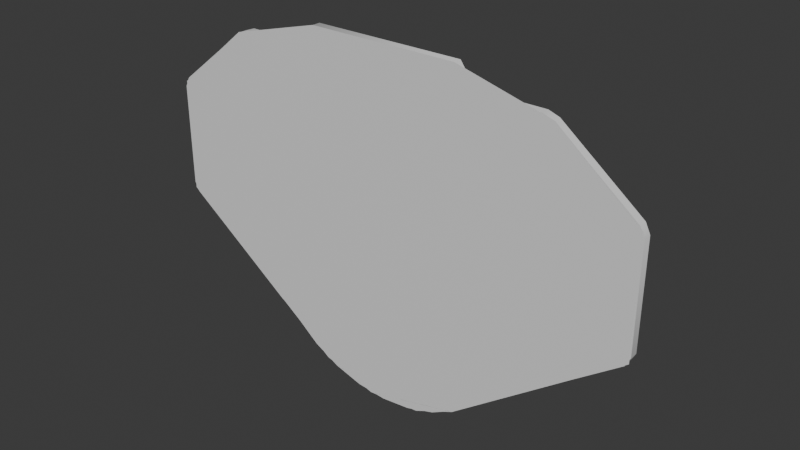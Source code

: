 # Source: KeepOnTruckin_adapter125.blend  (saved by Blender 4.0.36; exported with 4.5.12 LTS)
import bpy
from mathutils import Matrix  # noqa: F401  (used for matrix-valued properties, if any)

bpy.ops.wm.read_factory_settings(use_empty=True)
scene = bpy.context.scene
scene.name = 'Scene'

# ---- collections
col_keepontruckin_adapter125 = bpy.data.collections.new('KeepOnTruckin_adapter125'); scene.collection.children.link(col_keepontruckin_adapter125)

# ---- materials (node trees are filled in below, after node groups)
mat_keepontruckin_1v_adapter_smooth = bpy.data.materials.new('KeepOnTruckin_1v_adapter_smooth')
mat_keepontruckin_1v_adapter_smooth.use_transparent_shadow = False
mat_keepontruckin_1v_adapter_smooth.roughness = 0.5

# ---- material node trees
mat_keepontruckin_1v_adapter_smooth.use_nodes = True; mat_keepontruckin_1v_adapter_smooth.node_tree.nodes.clear()
_N = mat_keepontruckin_1v_adapter_smooth.node_tree.nodes; _L = mat_keepontruckin_1v_adapter_smooth.node_tree.links
n0 = _N.new('ShaderNodeBsdfPrincipled'); n0.name = 'Principled BSDF'; n0.location = (10, 300)
n0.inputs[3].default_value = 1.45
n1 = _N.new('ShaderNodeOutputMaterial'); n1.name = 'Material Output'; n1.location = (300, 300)
n2 = _N.new('ShaderNodeNormalMap'); n2.name = 'Normal Map'; n2.location = (-300, -300)
n2.label = 'Normal/Map'
n2.inputs[0].default_value = 0.0
_L.new(n0.outputs[0], n1.inputs[0])
_L.new(n2.outputs[0], n0.inputs[5])
n1.is_active_output = True

# ---- world
world_world = bpy.data.worlds.new('World'); scene.world = world_world
world_world.use_nodes = True; world_world.node_tree.nodes.clear()
_N = world_world.node_tree.nodes; _L = world_world.node_tree.links
n0 = _N.new('ShaderNodeOutputWorld'); n0.name = 'World Output'; n0.location = (300, 300)
n1 = _N.new('ShaderNodeBackground'); n1.name = 'Background'; n1.location = (10, 300)
n1.inputs[0].default_value = (0.05088, 0.05088, 0.05088, 1.0)
_L.new(n1.outputs[0], n0.inputs[0])
n0.is_active_output = True
world_world.color = (0.05088, 0.05088, 0.05088)
world_world.use_sun_shadow = False
world_world.sun_shadow_jitter_overblur = 0.0

# ---- meshes
me_cube_007 = bpy.data.meshes.new('Cube.007')
me_cube_007.from_pydata([(-0.1932, 0.04255, 0.7209), (-0.3731, 0.04255, 0.6463), (-0.5277, 0.04255, 0.5277), (-0.6463, 0.04255, 0.3731), (0.0, 0.1113, -0.625), (-0.3542, -0.08697, 0.9244), (-0.424, -0.08655, 0.8253), (-0.613, -0.08687, -0.4463), (-0.7894, -0.08679, 0.8082), (-0.7401, -0.08686, 0.8252), (-1.177, -0.0869, 0.4765), (-1.155, -0.08689, 0.5211), (-1.154, -0.08692, -0.05031), (-1.176, -0.08681, -0.00654), (-0.5713, -0.08661, -0.4466), (-0.142, -0.08681, -0.7146), (-0.4045, -0.0868, -0.6059), (0.0, -0.08681, -0.7286), (-0.2786, -0.08681, -0.6731), (-0.5148, -0.0868, -0.5153), (0.0, 0.1113, 0.625), (-0.1618, 0.1113, -0.6037), (-0.3125, 0.1113, -0.5413), (-0.4419, 0.1113, -0.4419), (-0.5413, 0.1113, -0.3125), (-0.6037, 0.1113, -0.1618), (-0.625, 0.1113, 2.186e-08), (-0.6037, 0.1113, 0.1618), (-0.5413, 0.1113, 0.3125), (-0.4419, 0.1113, 0.4419), (-0.3125, 0.1113, 0.5413), (-0.1618, 0.1113, 0.6037), (-0.7209, 0.04255, 0.1932), (-0.7463, 0.04255, 2.61e-08), (-0.7209, 0.04255, -0.1932), (-0.5922, 0.003549, -0.4046), (-0.4745, 0.03277, -0.4745), (-0.3355, 0.03277, -0.5811), (-0.1737, 0.03277, -0.6481), (0.0, 0.04255, 0.7463), (0.0, -0.08701, 0.9244), (0.0, 0.03277, -0.671), (-0.3542, -0.1255, 0.9244), (-0.424, -0.125, 0.8253), (-0.613, -0.1254, -0.4463), (-0.7894, -0.1253, 0.8082), (-0.7401, -0.1254, 0.8252), (-1.177, -0.1254, 0.4765), (-1.155, -0.1254, 0.5211), (-1.154, -0.1254, -0.05031), (-1.176, -0.1253, -0.00654), (-0.5713, -0.1251, -0.4466), (-0.142, -0.1253, -0.7146), (-0.4045, -0.1253, -0.6059), (0.0, -0.1253, -0.7286), (-0.2786, -0.1253, -0.6731), (-0.5148, -0.1253, -0.5153), (0.0, -0.1255, 0.9244), (0.1932, 0.04255, 0.7209), (0.3731, 0.04255, 0.6463), (0.5277, 0.04255, 0.5277), (0.6463, 0.04255, 0.3731), (0.3542, -0.08697, 0.9244), (0.424, -0.08655, 0.8253), (0.613, -0.08687, -0.4463), (0.7894, -0.08679, 0.8082), (0.7401, -0.08686, 0.8252), (1.177, -0.0869, 0.4765), (1.155, -0.08689, 0.5211), (1.154, -0.08692, -0.05031), (1.176, -0.08681, -0.00654), (0.5713, -0.08661, -0.4466), (0.142, -0.08681, -0.7146), (0.4045, -0.0868, -0.6059), (0.2786, -0.08681, -0.6731), (0.5148, -0.0868, -0.5153), (0.1618, 0.1113, -0.6037), (0.3125, 0.1113, -0.5413), (0.4419, 0.1113, -0.4419), (0.5413, 0.1113, -0.3125), (0.6037, 0.1113, -0.1618), (0.625, 0.1113, 2.186e-08), (0.6037, 0.1113, 0.1618), (0.5413, 0.1113, 0.3125), (0.4419, 0.1113, 0.4419), (0.3125, 0.1113, 0.5413), (0.1618, 0.1113, 0.6037), (0.7209, 0.04255, 0.1932), (0.7463, 0.04255, 2.61e-08), (0.7209, 0.04255, -0.1932), (0.5922, 0.003549, -0.4046), (0.4745, 0.03277, -0.4745), (0.3355, 0.03277, -0.5811), (0.1737, 0.03277, -0.6481), (0.3542, -0.1255, 0.9244), (0.424, -0.125, 0.8253), (0.613, -0.1254, -0.4463), (0.7894, -0.1253, 0.8082), (0.7401, -0.1254, 0.8252), (1.177, -0.1254, 0.4765), (1.155, -0.1254, 0.5211), (1.154, -0.1254, -0.05031), (1.176, -0.1253, -0.00654), (0.5713, -0.1251, -0.4466), (0.142, -0.1253, -0.7146), (0.4045, -0.1253, -0.6059), (0.2786, -0.1253, -0.6731), (0.5148, -0.1253, -0.5153), (0.5426, -0.1251, 0.1454), (0.5617, -0.1251, 4.184e-08), (0.5426, -0.1251, -0.1454), (-0.5617, -0.1253, 4.19e-08), (-0.5426, -0.1253, -0.1454), (-0.4865, -0.1253, -0.2809), (-0.2809, -0.1253, -0.4865), (-0.3972, -0.1253, -0.3972), (-0.1454, -0.1253, -0.5426), (0.0, -0.1252, -0.5617), (0.3972, -0.1251, -0.3972), (0.2809, -0.1252, -0.4865), (0.1454, -0.1252, -0.5426), (-0.5426, -0.1253, 0.1454), (-0.4865, -0.1253, 0.2809), (-0.3972, -0.1252, 0.3972), (-0.2809, -0.1252, 0.4865), (-0.1454, -0.1252, 0.5426), (0.3972, -0.1251, 0.3972), (0.1454, -0.1251, 0.5426), (0.2809, -0.1251, 0.4865), (0.4865, -0.1251, -0.2809), (0.4865, -0.1251, 0.2809), (0.0, -0.1251, 0.5617), (-0.4865, 0.1113, -0.2809), (-0.2809, 0.1113, -0.4865), (-0.3972, 0.1113, -0.3972), (-0.5617, 0.1113, -2.485e-08), (-0.4865, 0.1113, 0.2809), (-0.5426, 0.1113, 0.1454), (-0.2809, 0.1113, 0.4865), (0.0, 0.1113, 0.5617), (-0.1454, 0.1113, 0.5426), (0.2809, 0.1113, 0.4865), (0.4865, 0.1113, 0.2809), (0.3972, 0.1113, 0.3972), (0.4865, 0.1113, -0.2809), (0.5617, 0.1113, -2.485e-08), (0.5426, 0.1113, -0.1454), (0.0, 0.1113, -0.5617), (0.2809, 0.1113, -0.4865), (0.1454, 0.1113, -0.5426), (-0.5426, 0.1113, -0.1454), (0.1454, 0.1113, 0.5426), (0.3972, 0.1113, -0.3972), (-0.3972, 0.1113, 0.3972), (0.5426, 0.1113, 0.1454), (-0.1454, 0.1113, -0.5426)], [(35, 90)], [(28, 3, 2, 29), (37, 18, 36), (7, 35, 14), (21, 38, 37, 22), (35, 36, 19), (36, 18, 16), (41, 17, 38), (27, 32, 3, 28), (24, 35, 34, 25), (23, 36, 35, 24), (4, 41, 38, 21), (18, 37, 15), (29, 2, 1, 30), (26, 33, 32, 27), (22, 37, 36, 23), (38, 15, 37), (15, 38, 17), (31, 0, 39, 20), (35, 19, 14), (19, 36, 16), (30, 1, 0, 31), (25, 34, 33, 26), (35, 7, 12), (34, 35, 12), (12, 13, 34), (34, 13, 33), (13, 10, 33), (33, 10, 32), (10, 11, 32), (32, 11, 3), (11, 8, 3), (3, 8, 2), (8, 9, 2), (2, 9, 1), (9, 6, 1), (6, 5, 1), (1, 5, 0), (39, 0, 5), (5, 40, 39), (12, 7, 44, 49), (7, 14, 51, 44), (10, 13, 50, 47), (13, 12, 49, 50), (8, 11, 48, 45), (15, 17, 54, 52), (6, 9, 46, 43), (18, 15, 52, 55), (16, 18, 55, 53), (5, 6, 43, 42), (40, 5, 42, 57), (19, 16, 53, 56), (9, 8, 45, 46), (14, 19, 56, 51), (11, 10, 47, 48), (83, 84, 60, 61), (92, 91, 74), (64, 71, 90), (76, 77, 92, 93), (91, 90, 75), (74, 91, 73), (41, 93, 17), (82, 83, 61, 87), (79, 80, 89, 90), (78, 79, 90, 91), (4, 76, 93, 41), (74, 72, 92), (84, 85, 59, 60), (81, 82, 87, 88), (77, 78, 91, 92), (93, 92, 72), (72, 17, 93), (86, 20, 39, 58), (90, 71, 75), (75, 73, 91), (85, 86, 58, 59), (80, 81, 88, 89), (90, 69, 64), (89, 69, 90), (69, 89, 70), (89, 88, 70), (70, 88, 67), (88, 87, 67), (67, 87, 68), (87, 61, 68), (68, 61, 65), (61, 60, 65), (65, 60, 66), (60, 59, 66), (66, 59, 63), (63, 59, 62), (59, 58, 62), (39, 62, 58), (62, 39, 40), (69, 101, 96, 64), (64, 96, 103, 71), (67, 99, 102, 70), (70, 102, 101, 69), (65, 97, 100, 68), (72, 104, 54, 17), (63, 95, 98, 66), (74, 106, 104, 72), (73, 105, 106, 74), (62, 94, 95, 63), (40, 57, 94, 62), (75, 107, 105, 73), (66, 98, 97, 65), (71, 103, 107, 75), (68, 100, 99, 67), (52, 54, 104, 106, 105, 107, 103, 129, 118, 119, 120, 117, 116), (129, 103, 96, 101, 102, 99, 100, 97, 98, 95, 94, 57, 42, 43, 46, 45, 48, 47, 50, 49, 44, 51, 56, 53, 55, 52, 116, 114, 115, 113, 112, 111, 121, 122, 123, 124, 125, 131, 127, 128, 126, 130, 108, 109, 110), (127, 131, 139, 151), (128, 127, 151, 141), (126, 128, 141, 143), (130, 126, 143, 142), (108, 130, 142, 154), (109, 108, 154, 145), (110, 109, 145, 146), (129, 110, 146, 144), (152, 118, 129, 144), (148, 119, 118, 152), (149, 120, 119, 148), (147, 117, 120, 149), (155, 116, 117, 147), (133, 114, 116, 155), (134, 115, 114, 133), (132, 113, 115, 134), (150, 112, 113, 132), (135, 111, 112, 150), (137, 121, 111, 135), (136, 122, 121, 137), (123, 122, 136, 153), (124, 123, 153, 138), (125, 124, 138, 140), (131, 125, 140, 139), (149, 76, 4), (147, 149, 4), (76, 149, 148), (20, 86, 151), (150, 132, 24), (77, 76, 148), (155, 21, 133), (148, 152, 77), (23, 134, 22), (134, 133, 22), (145, 81, 80), (152, 144, 78), (24, 132, 23), (30, 138, 153), (144, 79, 78), (144, 146, 79), (25, 150, 24), (28, 136, 137), (146, 80, 79), (146, 145, 80), (26, 135, 25), (135, 150, 25), (27, 137, 135), (154, 82, 145), (26, 27, 135), (86, 85, 141), (82, 81, 145), (142, 83, 154), (27, 28, 137), (29, 153, 136), (83, 82, 154), (143, 84, 142), (28, 29, 136), (132, 134, 23), (84, 83, 142), (141, 85, 143), (29, 30, 153), (152, 78, 77), (85, 84, 143), (151, 86, 141), (30, 31, 138), (31, 140, 138), (21, 22, 133), (139, 20, 151), (31, 20, 140), (4, 21, 155), (147, 4, 155), (20, 139, 140)])
me_cube_007.polygons.foreach_set('use_smooth', [1, 1, 1, 1, 1, 1, 1, 1, 1, 1, 1, 1, 1, 1, 1, 1, 1, 1, 1, 1, 1, 1, 1, 1, 1, 1, 1, 1, 1, 1, 1, 1, 1, 1, 1, 1, 1, 1, 1, 1, 1, 1, 1, 1, 1, 1, 1, 1, 1, 1, 1, 1, 1, 1, 1, 1, 1, 1, 1, 1, 1, 1, 1, 1, 1, 1, 1, 1, 1, 1, 1, 1, 1, 1, 1, 1, 1, 1, 1, 1, 1, 1, 1, 1, 1, 1, 1, 1, 1, 1, 1, 1, 1, 1, 1, 1, 1, 1, 1, 1, 1, 1, 1, 1, 1, 1, 1, 1, 1, 1, 1, 1, 1, 1, 1, 1, 1, 1, 1, 1, 1, 1, 1, 1, 1, 1, 1, 1, 1, 1, 1, 1, 1, 1, 0, 0, 0, 0, 0, 0, 0, 0, 0, 0, 0, 0, 0, 0, 0, 0, 0, 0, 0, 0, 0, 0, 0, 0, 0, 0, 0, 0, 0, 0, 0, 0, 0, 0, 0, 0, 0, 0, 0, 0, 0, 0, 0, 0, 0, 0, 0, 0])
me_cube_007.polygons.foreach_set('material_index', [0, 0, 0, 0, 0, 0, 0, 0, 0, 0, 0, 0, 0, 0, 0, 0, 0, 0, 0, 0, 0, 0, 0, 0, 0, 0, 0, 0, 0, 0, 0, 0, 0, 0, 0, 0, 0, 0, 0, 0, 0, 0, 0, 0, 0, 0, 0, 0, 0, 0, 0, 0, 0, 0, 0, 0, 0, 0, 0, 0, 0, 0, 0, 0, 0, 0, 0, 0, 0, 0, 0, 0, 0, 0, 0, 0, 0, 0, 0, 0, 0, 0, 0, 0, 0, 0, 0, 0, 0, 0, 0, 0, 0, 0, 0, 0, 0, 0, 0, 0, 0, 0, 0, 0, 0, 0, 0, 0, 0, 0, 8757, 8757, 8757, 8757, 8757, 8757, 8757, 8757, 8757, 8757, 8757, 8757, 8757, 8757, 8757, 8757, 8757, 8757, 8757, 8757, 8757, 8757, 8757, 8757, 0, 0, 0, 0, 0, 0, 0, 0, 0, 0, 0, 0, 0, 0, 0, 0, 0, 0, 0, 0, 0, 0, 0, 0, 0, 0, 0, 0, 0, 0, 0, 0, 0, 0, 0, 0, 0, 0, 0, 0, 0, 0, 0, 0, 0, 0, 0, 0])
_k = set([(4, 21), (4, 76), (5, 6), (5, 40), (6, 9), (7, 12), (7, 14), (8, 9), (8, 11), (10, 11), (10, 13), (12, 13), (14, 19), (15, 17), (15, 18), (16, 18), (16, 19), (17, 72), (20, 31), (20, 86), (21, 22), (22, 23), (23, 24), (24, 25), (25, 26), (26, 27), (27, 28), (28, 29), (29, 30), (30, 31), (40, 62), (42, 43), (42, 57), (43, 46), (44, 49), (44, 51), (45, 46), (45, 48), (47, 48), (47, 50), (49, 50), (51, 56), (52, 54), (52, 55), (53, 55), (53, 56), (54, 104), (57, 94), (62, 63), (63, 66), (64, 69), (64, 71), (65, 66), (65, 68), (67, 68), (67, 70), (69, 70), (71, 75), (72, 74), (73, 74), (73, 75), (76, 77), (77, 78), (78, 79), (79, 80), (80, 81), (81, 82), (82, 83), (83, 84), (84, 85), (85, 86), (94, 95), (95, 98), (96, 101), (96, 103), (97, 98), (97, 100), (99, 100), (99, 102), (101, 102), (103, 107), (104, 106), (105, 106), (105, 107), (108, 109), (108, 130), (109, 110), (110, 129), (111, 112), (111, 121), (112, 113), (113, 115), (114, 115), (114, 116), (116, 117), (117, 120), (118, 119), (118, 129), (119, 120), (121, 122), (122, 123), (123, 124), (124, 125), (125, 131), (126, 128), (126, 130), (127, 128), (127, 131), (132, 134), (132, 150), (133, 134), (133, 155), (135, 137), (135, 150), (136, 137), (136, 153), (138, 140), (138, 153), (139, 140), (139, 151), (141, 143), (141, 151), (142, 143), (142, 154), (144, 146), (144, 152), (145, 146), (145, 154), (147, 149), (147, 155), (148, 149), (148, 152)])
me_cube_007.attributes.new('sharp_edge', 'BOOLEAN', 'EDGE').data.foreach_set('value', [ (min(e.vertices), max(e.vertices)) in _k for e in me_cube_007.edges])
_uv = me_cube_007.uv_layers.new(name='UVMap')
_uv.uv.foreach_set('vector', [0.6888, 0.7223, 0.7147, 0.7601, 0.652, 0.7949, 0.6362, 0.7515, 0.4858, 0.4069, 0.4628, 0.4607, 0.4628, 0.3602, 0.1776, 0.1591, 0.1403, 0.1591, 0.1738, 0.1449, 0.3731, 0.05325, 0.3776, 0.02086, 0.4288, 0.02304, 0.4208, 0.05528, 0.07787, 0.6367, 0.08878, 0.6737, 0.04429, 0.6836, 0.1226, 0.2613, 0.1226, 0.1813, 0.1474, 0.2109, 0.9582, 0.7583, 0.9102, 0.7588, 0.956, 0.6989, 0.7319, 0.6806, 0.7663, 0.7102, 0.7147, 0.7601, 0.6888, 0.7223, 0.78, 0.5112, 0.8094, 0.4905, 0.8226, 0.5797, 0.7791, 0.5713, 0.08038, 0.2421, 0.1096, 0.2341, 0.1206, 0.2711, 0.08026, 0.2982, 0.3177, 0.05528, 0.3181, 0.02304, 0.3776, 0.02086, 0.3731, 0.05325, 0.9085, 0.6652, 0.9582, 0.6476, 0.908, 0.7098, 0.6362, 0.7515, 0.652, 0.7949, 0.5823, 0.8124, 0.5779, 0.7661, 0.7628, 0.629, 0.8031, 0.6487, 0.7663, 0.7102, 0.7319, 0.6806, 0.08026, 0.1936, 0.1095, 0.182, 0.1096, 0.2341, 0.08038, 0.2421, 0.956, 0.6989, 0.908, 0.7098, 0.9582, 0.6476, 0.908, 0.7098, 0.956, 0.6989, 0.9102, 0.7588, 0.5177, 0.7652, 0.5104, 0.8112, 0.4412, 0.7915, 0.4597, 0.7487, 0.07787, 0.6367, 0.04429, 0.6836, 0.04447, 0.6534, 0.04429, 0.6836, 0.08878, 0.6737, 0.04429, 0.727, 0.5779, 0.7661, 0.5823, 0.8124, 0.5104, 0.8112, 0.5177, 0.7652, 0.7791, 0.5713, 0.8226, 0.5797, 0.8031, 0.6487, 0.7628, 0.629, 0.5895, 0.3072, 0.6232, 0.2949, 0.6232, 0.4908, 0.3105, 0.7235, 0.3903, 0.6815, 0.2431, 0.8791, 0.2431, 0.8791, 0.2265, 0.8862, 0.3105, 0.7235, 0.3105, 0.7235, 0.2265, 0.8862, 0.239, 0.7279, 0.2265, 0.8862, 0.04913, 0.8739, 0.239, 0.7279, 0.239, 0.7279, 0.04913, 0.8739, 0.1687, 0.7136, 0.04913, 0.8739, 0.03333, 0.8648, 0.1687, 0.7136, 0.1687, 0.7136, 0.03333, 0.8648, 0.1046, 0.6815, 0.9314, 0.2127, 0.9314, 0.3841, 0.7697, 0.3246, 0.7697, 0.3246, 0.9314, 0.3841, 0.7875, 0.3942, 0.9314, 0.3841, 0.9251, 0.4023, 0.7875, 0.3942, 0.7875, 0.3942, 0.9251, 0.4023, 0.7867, 0.466, 0.9251, 0.4023, 0.8532, 0.4942, 0.7867, 0.466, 0.001827, 0.9094, 0.03615, 0.8809, 0.001993, 0.9816, 0.001993, 0.9816, 0.03615, 0.8809, 0.07327, 0.9723, 0.1446, 0.9816, 0.07327, 0.9723, 0.03615, 0.8809, 0.03615, 0.8809, 0.1625, 0.9146, 0.1446, 0.9816, 0.01695, 0.2044, 0.01843, 0.4004, 0.004217, 0.4003, 0.002737, 0.2044, 0.142, 0.1977, 0.142, 0.1829, 0.1558, 0.1821, 0.1558, 0.1968, 0.01821, 0.01527, 0.017, 0.1866, 0.002788, 0.1866, 0.003998, 0.01523, 0.017, 0.1866, 0.01695, 0.2044, 0.002737, 0.2044, 0.002788, 0.1866, 0.3416, 0.3959, 0.3416, 0.5495, 0.3274, 0.5495, 0.3274, 0.3959, 0.3899, 0.5457, 0.439, 0.5445, 0.4406, 0.5582, 0.3915, 0.5595, 0.3417, 0.2625, 0.3416, 0.3768, 0.3274, 0.3768, 0.3275, 0.2625, 0.3453, 0.5445, 0.3899, 0.5457, 0.3915, 0.5595, 0.3469, 0.5582, 0.3215, 0.4189, 0.3216, 0.4556, 0.3074, 0.4555, 0.3072, 0.4187, 0.04273, 0.2002, 0.04258, 0.1676, 0.05679, 0.1676, 0.05694, 0.2002, 0.04274, 0.3283, 0.04273, 0.2002, 0.05694, 0.2002, 0.05696, 0.3283, 0.3215, 0.3754, 0.3215, 0.4189, 0.3072, 0.4187, 0.3072, 0.3753, 0.3416, 0.3768, 0.3416, 0.3959, 0.3274, 0.3959, 0.3274, 0.3768, 0.3216, 0.3453, 0.3215, 0.3754, 0.3072, 0.3753, 0.3074, 0.3451, 0.01843, 0.001689, 0.01821, 0.01527, 0.003998, 0.01523, 0.004217, 0.001642, 0.6375, 0.6561, 0.6807, 0.6143, 0.7177, 0.6419, 0.6661, 0.6919, 0.8195, 0.1144, 0.8157, 0.05399, 0.8677, 0.1452, 0.861, 0.003064, 0.8596, 0.01784, 0.8246, 0.005245, 0.03511, 0.6408, 0.03688, 0.7007, 0.004975, 0.7049, 0.003071, 0.6407, 0.8157, 0.05399, 0.8246, 0.005245, 0.8631, 0.04506, 0.8677, 0.1452, 0.8157, 0.05399, 0.8666, 0.0936, 0.8157, 0.2425, 0.8195, 0.1786, 0.8631, 0.2496, 0.585, 0.6853, 0.6375, 0.6561, 0.6661, 0.6919, 0.6034, 0.7267, 0.409, 0.6821, 0.4667, 0.6987, 0.4621, 0.7427, 0.3806, 0.7042, 0.04205, 0.7568, 0.05025, 0.8053, 0.003071, 0.8141, 0.01052, 0.7651, 0.03685, 0.5813, 0.03511, 0.6408, 0.003071, 0.6407, 0.00494, 0.5767, 0.8677, 0.1452, 0.8666, 0.1979, 0.8195, 0.1144, 0.6807, 0.6143, 0.7116, 0.5627, 0.7546, 0.5803, 0.7177, 0.6419, 0.5267, 0.6998, 0.585, 0.6853, 0.6034, 0.7267, 0.5338, 0.744, 0.03688, 0.7007, 0.04205, 0.7568, 0.01052, 0.7651, 0.004975, 0.7049, 0.8195, 0.1786, 0.8195, 0.1144, 0.8666, 0.1979, 0.8666, 0.1979, 0.8631, 0.2496, 0.8195, 0.1786, 0.7282, 0.5048, 0.7292, 0.4445, 0.7756, 0.4393, 0.7744, 0.5112, 0.8246, 0.005245, 0.8596, 0.01784, 0.8631, 0.04506, 0.8631, 0.04506, 0.8666, 0.0936, 0.8157, 0.05399, 0.7116, 0.5627, 0.7282, 0.5048, 0.7744, 0.5112, 0.7546, 0.5803, 0.4667, 0.6987, 0.5267, 0.6998, 0.5338, 0.744, 0.4621, 0.7427, 0.02169, 0.1282, 0.258, 0.1282, 0.02744, 0.1642, 0.9028, 0.6676, 0.7472, 0.735, 0.9448, 0.5878, 0.7472, 0.735, 0.9028, 0.6676, 0.7401, 0.7517, 0.9028, 0.6676, 0.8984, 0.7391, 0.7401, 0.7517, 0.7401, 0.7517, 0.8984, 0.7391, 0.7524, 0.929, 0.8984, 0.7391, 0.9127, 0.8094, 0.7524, 0.929, 0.7524, 0.929, 0.9127, 0.8094, 0.7615, 0.9448, 0.9127, 0.8094, 0.9448, 0.8735, 0.7615, 0.9448, 0.206, 0.9481, 0.3179, 0.7865, 0.3774, 0.9481, 0.3179, 0.7865, 0.3875, 0.8043, 0.3774, 0.9481, 0.3774, 0.9481, 0.3875, 0.8043, 0.3956, 0.9419, 0.3875, 0.8043, 0.4593, 0.8035, 0.3956, 0.9419, 0.3956, 0.9419, 0.4593, 0.8035, 0.4875, 0.87, 0.9783, 0.5041, 0.9781, 0.5763, 0.944, 0.4755, 0.9781, 0.5763, 0.9068, 0.5669, 0.944, 0.4755, 0.8355, 0.5763, 0.944, 0.4755, 0.9068, 0.5669, 0.944, 0.4755, 0.8355, 0.5763, 0.8176, 0.5092, 0.4435, 0.2747, 0.4573, 0.2759, 0.4554, 0.5092, 0.4416, 0.508, 0.02093, 0.1223, 0.02149, 0.1085, 0.03624, 0.1101, 0.03569, 0.124, 0.02264, 0.187, 0.03685, 0.187, 0.03682, 0.3484, 0.02261, 0.3484, 0.4416, 0.2621, 0.4554, 0.2633, 0.4573, 0.2759, 0.4435, 0.2747, 0.4724, 0.002504, 0.4724, 0.01672, 0.3191, 0.01675, 0.3191, 0.00254, 0.2158, 0.1197, 0.2164, 0.1059, 0.268, 0.1101, 0.2675, 0.124, 0.06347, 0.1776, 0.06347, 0.1634, 0.1778, 0.1632, 0.1778, 0.1775, 0.1632, 0.1178, 0.1637, 0.1039, 0.2164, 0.1059, 0.2158, 0.1197, 0.1115, 0.1181, 0.1121, 0.1043, 0.1637, 0.1039, 0.1632, 0.1178, 0.459, 0.5595, 0.4448, 0.5595, 0.4448, 0.5154, 0.459, 0.5154, 0.07537, 0.3116, 0.06116, 0.3116, 0.06117, 0.1835, 0.07538, 0.1835, 0.06296, 0.1208, 0.06351, 0.107, 0.1121, 0.1043, 0.1115, 0.1181, 0.1778, 0.1775, 0.1778, 0.1632, 0.1943, 0.1633, 0.1943, 0.1775, 0.03569, 0.124, 0.03624, 0.1101, 0.06351, 0.107, 0.06296, 0.1208, 0.02264, 0.1687, 0.03685, 0.1687, 0.03685, 0.187, 0.02264, 0.187, 0.658, 0.5955, 0.6189, 0.6309, 0.5737, 0.658, 0.5241, 0.6758, 0.472, 0.6835, 0.4194, 0.6809, 0.3875, 0.6729, 0.3762, 0.6051, 0.4283, 0.62, 0.4824, 0.6209, 0.5349, 0.6077, 0.5822, 0.5814, 0.6211, 0.5438, 0.3762, 0.6051, 0.3875, 0.6729, 0.3751, 0.682, 0.1276, 0.6836, 0.1113, 0.6755, 0.004983, 0.5323, 0.001603, 0.5144, 0.04688, 0.3488, 0.05775, 0.3329, 0.1514, 0.2634, 0.1504, 0.2186, 0.2554, 0.1407, 0.3604, 0.06284, 0.4029, 0.07686, 0.4967, 0.0074, 0.515, 0.001604, 0.6866, 0.006337, 0.7028, 0.01479, 0.8089, 0.1581, 0.812, 0.176, 0.7386, 0.4124, 0.7263, 0.4216, 0.7247, 0.4545, 0.7119, 0.5056, 0.6894, 0.5532, 0.658, 0.5955, 0.6211, 0.5438, 0.649, 0.4974, 0.6638, 0.4453, 0.6647, 0.3912, 0.6516, 0.3386, 0.6253, 0.2913, 0.5876, 0.2524, 0.5412, 0.2246, 0.4891, 0.2097, 0.435, 0.2088, 0.3825, 0.222, 0.3352, 0.2483, 0.2962, 0.2859, 0.2684, 0.3324, 0.2535, 0.3844, 0.2527, 0.4386, 0.2658, 0.4911, 0.2921, 0.5384, 0.3298, 0.5773, 0.9799, 0.9302, 0.9799, 0.98, 0.8953, 0.9883, 0.8953, 0.9385, 0.9833, 0.8874, 0.9799, 0.9302, 0.8953, 0.9385, 0.8987, 0.8957, 0.3479, 0.2898, 0.3474, 0.2462, 0.4347, 0.2461, 0.4352, 0.2897, 0.3482, 0.3402, 0.3479, 0.2898, 0.4352, 0.2897, 0.4354, 0.3401, 0.3483, 0.394, 0.3482, 0.3402, 0.4354, 0.3401, 0.4355, 0.394, 0.3482, 0.4475, 0.3483, 0.394, 0.4355, 0.394, 0.4354, 0.4475, 0.3479, 0.4971, 0.3482, 0.4475, 0.4354, 0.4475, 0.4352, 0.4971, 0.3474, 0.5394, 0.3479, 0.4971, 0.4352, 0.4971, 0.4347, 0.5394, 0.9615, 0.04348, 0.8743, 0.04348, 0.8743, 0.00256, 0.9615, 0.00256, 0.9615, 0.09218, 0.8742, 0.09218, 0.8743, 0.04348, 0.9615, 0.04348, 0.9615, 0.1453, 0.8742, 0.1453, 0.8742, 0.09218, 0.9615, 0.09218, 0.9615, 0.1993, 0.8742, 0.1993, 0.8742, 0.1453, 0.9615, 0.1453, 0.4929, 0.9111, 0.4929, 0.9984, 0.4417, 0.9984, 0.4417, 0.9111, 0.5377, 0.9111, 0.5377, 0.9984, 0.4929, 0.9984, 0.4929, 0.9111, 0.07259, 0.003108, 0.07259, 0.09046, 0.02452, 0.09045, 0.02452, 0.003108, 0.1255, 0.003108, 0.1255, 0.09046, 0.07259, 0.09046, 0.07259, 0.003108, 0.1796, 0.003108, 0.1796, 0.09046, 0.1255, 0.09046, 0.1255, 0.003108, 0.2312, 0.003108, 0.2312, 0.09045, 0.1796, 0.09046, 0.1796, 0.003108, 0.2768, 0.003108, 0.2768, 0.09044, 0.2312, 0.09045, 0.2312, 0.003108, 0.3133, 0.003108, 0.3133, 0.09044, 0.2768, 0.09044, 0.2768, 0.003108, 0.6529, 0.8213, 0.6969, 0.8166, 0.6922, 0.9016, 0.6482, 0.9063, 0.6023, 0.823, 0.6529, 0.8213, 0.6482, 0.9063, 0.5976, 0.9079, 0.5485, 0.8213, 0.6023, 0.823, 0.5976, 0.9079, 0.5438, 0.9063, 0.4952, 0.8166, 0.5485, 0.8213, 0.5438, 0.9063, 0.4905, 0.9015, 0.4823, 0.461, 0.5048, 0.467, 0.4818, 0.5227, 0.4616, 0.511, 0.4823, 0.461, 0.4818, 0.5227, 0.5048, 0.467, 0.4823, 0.461, 0.4893, 0.4074, 0.4358, 0.2127, 0.4836, 0.2495, 0.4671, 0.2659, 0.5157, 0.2674, 0.4728, 0.2346, 0.4844, 0.2144, 0.5126, 0.4073, 0.5048, 0.467, 0.4893, 0.4074, 0.3026, 0.4543, 0.2801, 0.4603, 0.2956, 0.4007, 0.4893, 0.4074, 0.4823, 0.3537, 0.5126, 0.4073, 0.2801, 0.3409, 0.3026, 0.347, 0.2723, 0.4006, 0.3026, 0.347, 0.2956, 0.4007, 0.2723, 0.4006, 0.5, 0.5157, 0.5202, 0.5274, 0.4836, 0.575, 0.4823, 0.3537, 0.4616, 0.3038, 0.5048, 0.3476, 0.3031, 0.2854, 0.3233, 0.2971, 0.2801, 0.3409, 0.5688, 0.5286, 0.5486, 0.517, 0.5693, 0.4671, 0.4616, 0.3038, 0.4818, 0.2921, 0.5048, 0.3476, 0.4242, 0.5912, 0.4671, 0.5585, 0.4358, 0.6114, 0.5322, 0.2509, 0.5157, 0.2674, 0.4844, 0.2144, 0.5997, 0.4134, 0.5764, 0.4135, 0.5693, 0.36, 0.4671, 0.5585, 0.4836, 0.575, 0.4358, 0.6114, 0.4671, 0.5585, 0.5, 0.5157, 0.4836, 0.575, 0.5688, 0.2984, 0.5486, 0.3101, 0.5322, 0.2509, 0.5486, 0.3101, 0.5157, 0.2674, 0.5322, 0.2509, 0.5919, 0.3539, 0.5693, 0.36, 0.5486, 0.3101, 0.5207, 0.4659, 0.5433, 0.472, 0.5, 0.5157, 0.5688, 0.2984, 0.5919, 0.3539, 0.5486, 0.3101, 0.4836, 0.2495, 0.5202, 0.2972, 0.5, 0.3088, 0.5433, 0.472, 0.5202, 0.5274, 0.5, 0.5157, 0.5278, 0.4123, 0.5511, 0.4124, 0.5207, 0.4659, 0.5919, 0.3539, 0.5997, 0.4134, 0.5693, 0.36, 0.5919, 0.473, 0.5693, 0.4671, 0.5764, 0.4135, 0.5511, 0.4124, 0.5433, 0.472, 0.5207, 0.4659, 0.5207, 0.3588, 0.5433, 0.3528, 0.5278, 0.4123, 0.5997, 0.4134, 0.5919, 0.473, 0.5764, 0.4135, 0.3233, 0.2971, 0.3026, 0.347, 0.2801, 0.3409, 0.5433, 0.3528, 0.5511, 0.4124, 0.5278, 0.4123, 0.5, 0.3088, 0.5202, 0.2972, 0.5207, 0.3588, 0.5919, 0.473, 0.5688, 0.5286, 0.5693, 0.4671, 0.4823, 0.3537, 0.5048, 0.3476, 0.5126, 0.4073, 0.5202, 0.2972, 0.5433, 0.3528, 0.5207, 0.3588, 0.4671, 0.2659, 0.4836, 0.2495, 0.5, 0.3088, 0.5688, 0.5286, 0.5322, 0.5764, 0.5486, 0.517, 0.5322, 0.5764, 0.5157, 0.56, 0.5486, 0.517, 0.2801, 0.4603, 0.2723, 0.4006, 0.2956, 0.4007, 0.4242, 0.2329, 0.4358, 0.2127, 0.4671, 0.2659, 0.5322, 0.5764, 0.4844, 0.6131, 0.5157, 0.56, 0.3031, 0.5159, 0.2801, 0.4603, 0.3026, 0.4543, 0.3233, 0.5043, 0.3031, 0.5159, 0.3026, 0.4543, 0.4844, 0.6131, 0.4728, 0.593, 0.5157, 0.56])
_ca = me_cube_007.color_attributes.new('Attribute', 'BYTE_COLOR', 'CORNER')
_ca.data.foreach_set('color', [1.0, 1.0, 1.0, 1.0, 1.0, 1.0, 1.0, 1.0, 1.0, 1.0, 1.0, 1.0, 1.0, 1.0, 1.0, 1.0, 1.0, 1.0, 1.0, 1.0, 1.0, 1.0, 1.0, 1.0, 1.0, 1.0, 1.0, 1.0, 1.0, 1.0, 1.0, 1.0, 1.0, 1.0, 1.0, 1.0, 1.0, 1.0, 1.0, 1.0, 1.0, 1.0, 1.0, 1.0, 1.0, 1.0, 1.0, 1.0, 1.0, 1.0, 1.0, 1.0, 1.0, 1.0, 1.0, 1.0, 1.0, 1.0, 1.0, 1.0, 1.0, 1.0, 1.0, 1.0, 1.0, 1.0, 1.0, 1.0, 1.0, 1.0, 1.0, 1.0, 1.0, 1.0, 1.0, 1.0, 1.0, 1.0, 1.0, 1.0, 1.0, 1.0, 1.0, 1.0, 1.0, 1.0, 1.0, 1.0, 1.0, 1.0, 1.0, 1.0, 1.0, 1.0, 1.0, 1.0, 1.0, 1.0, 1.0, 1.0, 1.0, 1.0, 1.0, 1.0, 1.0, 1.0, 1.0, 1.0, 1.0, 1.0, 1.0, 1.0, 1.0, 1.0, 1.0, 1.0, 1.0, 1.0, 1.0, 1.0, 1.0, 1.0, 1.0, 1.0, 1.0, 1.0, 1.0, 1.0, 1.0, 1.0, 1.0, 1.0, 1.0, 1.0, 1.0, 1.0, 1.0, 1.0, 1.0, 1.0, 1.0, 1.0, 1.0, 1.0, 1.0, 1.0, 1.0, 1.0, 1.0, 1.0, 1.0, 1.0, 1.0, 1.0, 1.0, 1.0, 1.0, 1.0, 1.0, 1.0, 1.0, 1.0, 1.0, 1.0, 1.0, 1.0, 1.0, 1.0, 1.0, 1.0, 1.0, 1.0, 1.0, 1.0, 1.0, 1.0, 1.0, 1.0, 1.0, 1.0, 1.0, 1.0, 1.0, 1.0, 1.0, 1.0, 1.0, 1.0, 1.0, 1.0, 1.0, 1.0, 1.0, 1.0, 1.0, 1.0, 1.0, 1.0, 1.0, 1.0, 1.0, 1.0, 1.0, 1.0, 1.0, 1.0, 1.0, 1.0, 1.0, 1.0, 1.0, 1.0, 1.0, 1.0, 1.0, 1.0, 1.0, 1.0, 1.0, 1.0, 1.0, 1.0, 1.0, 1.0, 1.0, 1.0, 1.0, 1.0, 1.0, 1.0, 1.0, 1.0, 1.0, 1.0, 1.0, 1.0, 1.0, 1.0, 1.0, 1.0, 1.0, 1.0, 1.0, 1.0, 1.0, 1.0, 1.0, 1.0, 1.0, 1.0, 1.0, 1.0, 1.0, 1.0, 1.0, 1.0, 1.0, 1.0, 1.0, 1.0, 1.0, 1.0, 1.0, 1.0, 1.0, 1.0, 1.0, 1.0, 1.0, 1.0, 1.0, 1.0, 1.0, 1.0, 1.0, 1.0, 1.0, 1.0, 1.0, 1.0, 1.0, 1.0, 1.0, 1.0, 1.0, 1.0, 1.0, 1.0, 1.0, 1.0, 1.0, 1.0, 1.0, 1.0, 1.0, 1.0, 1.0, 1.0, 1.0, 1.0, 1.0, 1.0, 1.0, 1.0, 1.0, 1.0, 1.0, 1.0, 1.0, 1.0, 1.0, 1.0, 1.0, 1.0, 1.0, 1.0, 1.0, 1.0, 1.0, 1.0, 1.0, 1.0, 1.0, 1.0, 1.0, 1.0, 1.0, 1.0, 1.0, 1.0, 1.0, 1.0, 1.0, 1.0, 1.0, 1.0, 1.0, 1.0, 1.0, 1.0, 1.0, 1.0, 1.0, 1.0, 1.0, 1.0, 1.0, 1.0, 1.0, 1.0, 1.0, 1.0, 1.0, 1.0, 1.0, 1.0, 1.0, 1.0, 1.0, 1.0, 1.0, 1.0, 1.0, 1.0, 1.0, 1.0, 1.0, 1.0, 1.0, 1.0, 1.0, 1.0, 1.0, 1.0, 1.0, 1.0, 1.0, 1.0, 1.0, 1.0, 1.0, 1.0, 1.0, 1.0, 1.0, 1.0, 1.0, 1.0, 1.0, 1.0, 1.0, 1.0, 1.0, 1.0, 1.0, 1.0, 1.0, 1.0, 1.0, 1.0, 1.0, 1.0, 1.0, 1.0, 1.0, 1.0, 1.0, 1.0, 1.0, 1.0, 1.0, 1.0, 1.0, 1.0, 1.0, 1.0, 1.0, 1.0, 1.0, 1.0, 1.0, 1.0, 1.0, 1.0, 1.0, 1.0, 1.0, 1.0, 1.0, 1.0, 1.0, 1.0, 1.0, 1.0, 1.0, 1.0, 1.0, 1.0, 1.0, 1.0, 1.0, 1.0, 1.0, 1.0, 1.0, 1.0, 1.0, 1.0, 1.0, 1.0, 1.0, 1.0, 1.0, 1.0, 1.0, 1.0, 1.0, 1.0, 1.0, 1.0, 1.0, 1.0, 1.0, 1.0, 1.0, 1.0, 1.0, 1.0, 1.0, 1.0, 1.0, 1.0, 1.0, 1.0, 1.0, 1.0, 1.0, 1.0, 1.0, 1.0, 1.0, 1.0, 1.0, 1.0, 1.0, 1.0, 1.0, 1.0, 1.0, 1.0, 1.0, 1.0, 1.0, 1.0, 1.0, 1.0, 1.0, 1.0, 1.0, 1.0, 1.0, 1.0, 1.0, 1.0, 1.0, 1.0, 1.0, 1.0, 1.0, 1.0, 1.0, 1.0, 1.0, 1.0, 1.0, 1.0, 1.0, 1.0, 1.0, 1.0, 1.0, 1.0, 1.0, 1.0, 1.0, 1.0, 1.0, 1.0, 1.0, 1.0, 1.0, 1.0, 1.0, 1.0, 1.0, 1.0, 1.0, 1.0, 1.0, 1.0, 1.0, 1.0, 1.0, 1.0, 1.0, 1.0, 1.0, 1.0, 1.0, 1.0, 1.0, 1.0, 1.0, 1.0, 1.0, 1.0, 1.0, 1.0, 1.0, 1.0, 1.0, 1.0, 1.0, 1.0, 1.0, 1.0, 1.0, 1.0, 1.0, 1.0, 1.0, 1.0, 1.0, 1.0, 1.0, 1.0, 1.0, 1.0, 1.0, 1.0, 1.0, 1.0, 1.0, 1.0, 1.0, 1.0, 1.0, 1.0, 1.0, 1.0, 1.0, 1.0, 1.0, 1.0, 1.0, 1.0, 1.0, 1.0, 1.0, 1.0, 1.0, 1.0, 1.0, 1.0, 1.0, 1.0, 1.0, 1.0, 1.0, 1.0, 1.0, 1.0, 1.0, 1.0, 1.0, 1.0, 1.0, 1.0, 1.0, 1.0, 1.0, 1.0, 1.0, 1.0, 1.0, 1.0, 1.0, 1.0, 1.0, 1.0, 1.0, 1.0, 1.0, 1.0, 1.0, 1.0, 1.0, 1.0, 1.0, 1.0, 1.0, 1.0, 1.0, 1.0, 1.0, 1.0, 1.0, 1.0, 1.0, 1.0, 1.0, 1.0, 1.0, 1.0, 1.0, 1.0, 1.0, 1.0, 1.0, 1.0, 1.0, 1.0, 1.0, 1.0, 1.0, 1.0, 1.0, 1.0, 1.0, 1.0, 1.0, 1.0, 1.0, 1.0, 1.0, 1.0, 1.0, 1.0, 1.0, 1.0, 1.0, 1.0, 1.0, 1.0, 1.0, 1.0, 1.0, 1.0, 1.0, 1.0, 1.0, 1.0, 1.0, 1.0, 1.0, 1.0, 1.0, 1.0, 1.0, 1.0, 1.0, 1.0, 1.0, 1.0, 1.0, 1.0, 1.0, 1.0, 1.0, 1.0, 1.0, 1.0, 1.0, 1.0, 1.0, 1.0, 1.0, 1.0, 1.0, 1.0, 1.0, 1.0, 1.0, 1.0, 1.0, 1.0, 1.0, 1.0, 1.0, 1.0, 1.0, 1.0, 1.0, 1.0, 1.0, 1.0, 1.0, 1.0, 1.0, 1.0, 1.0, 1.0, 1.0, 1.0, 1.0, 1.0, 1.0, 1.0, 1.0, 1.0, 1.0, 1.0, 1.0, 1.0, 1.0, 1.0, 1.0, 1.0, 1.0, 1.0, 1.0, 1.0, 1.0, 1.0, 1.0, 1.0, 1.0, 1.0, 1.0, 1.0, 1.0, 1.0, 1.0, 1.0, 1.0, 1.0, 1.0, 1.0, 1.0, 1.0, 1.0, 1.0, 1.0, 1.0, 1.0, 1.0, 1.0, 1.0, 1.0, 1.0, 1.0, 1.0, 1.0, 1.0, 1.0, 1.0, 1.0, 1.0, 1.0, 1.0, 1.0, 1.0, 1.0, 1.0, 1.0, 1.0, 1.0, 1.0, 1.0, 1.0, 1.0, 1.0, 1.0, 1.0, 1.0, 1.0, 1.0, 1.0, 1.0, 1.0, 1.0, 1.0, 1.0, 1.0, 1.0, 1.0, 1.0, 1.0, 1.0, 1.0, 1.0, 1.0, 1.0, 1.0, 1.0, 1.0, 1.0, 1.0, 1.0, 1.0, 1.0, 1.0, 1.0, 1.0, 1.0, 1.0, 1.0, 1.0, 1.0, 1.0, 1.0, 1.0, 1.0, 1.0, 1.0, 1.0, 1.0, 1.0, 1.0, 1.0, 1.0, 1.0, 1.0, 1.0, 1.0, 1.0, 1.0, 1.0, 1.0, 1.0, 1.0, 1.0, 1.0, 1.0, 1.0, 1.0, 1.0, 1.0, 1.0, 1.0, 1.0, 1.0, 1.0, 1.0, 1.0, 1.0, 1.0, 1.0, 1.0, 1.0, 1.0, 1.0, 1.0, 1.0, 1.0, 1.0, 1.0, 1.0, 1.0, 1.0, 1.0, 1.0, 1.0, 1.0, 1.0, 1.0, 1.0, 1.0, 1.0, 1.0, 1.0, 1.0, 1.0, 1.0, 1.0, 1.0, 1.0, 1.0, 1.0, 1.0, 1.0, 1.0, 1.0, 1.0, 1.0, 1.0, 1.0, 1.0, 1.0, 1.0, 1.0, 1.0, 1.0, 1.0, 1.0, 1.0, 1.0, 1.0, 1.0, 1.0, 1.0, 1.0, 1.0, 1.0, 1.0, 1.0, 1.0, 1.0, 1.0, 1.0, 1.0, 1.0, 1.0, 1.0, 1.0, 1.0, 1.0, 1.0, 1.0, 1.0, 1.0, 1.0, 1.0, 1.0, 1.0, 1.0, 1.0, 1.0, 1.0, 1.0, 1.0, 1.0, 1.0, 1.0, 1.0, 1.0, 1.0, 1.0, 1.0, 1.0, 1.0, 1.0, 1.0, 1.0, 1.0, 1.0, 1.0, 1.0, 1.0, 1.0, 1.0, 1.0, 1.0, 1.0, 1.0, 1.0, 1.0, 1.0, 1.0, 1.0, 1.0, 1.0, 1.0, 1.0, 1.0, 1.0, 1.0, 1.0, 1.0, 1.0, 1.0, 1.0, 1.0, 1.0, 1.0, 1.0, 1.0, 1.0, 1.0, 1.0, 1.0, 1.0, 1.0, 1.0, 1.0, 1.0, 1.0, 1.0, 1.0, 1.0, 1.0, 1.0, 1.0, 1.0, 1.0, 1.0, 1.0, 1.0, 1.0, 1.0, 1.0, 1.0, 1.0, 1.0, 1.0, 1.0, 1.0, 1.0, 1.0, 1.0, 1.0, 1.0, 1.0, 1.0, 1.0, 1.0, 1.0, 1.0, 1.0, 1.0, 1.0, 1.0, 1.0, 1.0, 1.0, 1.0, 1.0, 1.0, 1.0, 1.0, 1.0, 1.0, 1.0, 1.0, 1.0, 1.0, 1.0, 1.0, 1.0, 1.0, 1.0, 1.0, 1.0, 1.0, 1.0, 1.0, 1.0, 1.0, 1.0, 1.0, 1.0, 1.0, 1.0, 1.0, 1.0, 1.0, 1.0, 1.0, 1.0, 1.0, 1.0, 1.0, 1.0, 1.0, 1.0, 1.0, 1.0, 1.0, 1.0, 1.0, 1.0, 1.0, 1.0, 1.0, 1.0, 1.0, 1.0, 1.0, 1.0, 1.0, 1.0, 1.0, 1.0, 1.0, 1.0, 1.0, 1.0, 1.0, 1.0, 1.0, 1.0, 1.0, 1.0, 1.0, 1.0, 1.0, 1.0, 1.0, 1.0, 1.0, 1.0, 1.0, 1.0, 1.0, 1.0, 1.0, 1.0, 1.0, 1.0, 1.0, 1.0, 1.0, 1.0, 1.0, 1.0, 1.0, 1.0, 1.0, 1.0, 1.0, 1.0, 1.0, 1.0, 1.0, 1.0, 1.0, 1.0, 1.0, 1.0, 1.0, 1.0, 1.0, 1.0, 1.0, 1.0, 1.0, 1.0, 1.0, 1.0, 1.0, 1.0, 1.0, 1.0, 1.0, 1.0, 1.0, 1.0, 1.0, 1.0, 1.0, 1.0, 1.0, 1.0, 1.0, 1.0, 1.0, 1.0, 1.0, 1.0, 1.0, 1.0, 1.0, 1.0, 1.0, 1.0, 1.0, 1.0, 1.0, 1.0, 1.0, 1.0, 1.0, 1.0, 1.0, 1.0, 1.0, 1.0, 1.0, 1.0, 1.0, 1.0, 1.0, 1.0, 1.0, 1.0, 1.0, 1.0, 1.0, 1.0, 1.0, 1.0, 1.0, 1.0, 1.0, 1.0, 1.0, 1.0, 1.0, 1.0, 1.0, 1.0, 1.0, 1.0, 1.0, 1.0, 1.0, 1.0, 1.0, 1.0, 1.0, 1.0, 1.0, 1.0, 1.0, 1.0, 1.0, 1.0, 1.0, 1.0, 1.0, 1.0, 1.0, 1.0, 1.0, 1.0, 1.0, 1.0, 1.0, 1.0, 1.0, 1.0, 1.0, 1.0, 1.0, 1.0, 1.0, 1.0, 1.0, 1.0, 1.0, 1.0, 1.0, 1.0, 1.0, 1.0, 1.0, 1.0, 1.0, 1.0, 1.0, 1.0, 1.0, 1.0, 1.0, 1.0, 1.0, 1.0, 1.0, 1.0, 1.0, 1.0, 1.0, 1.0, 1.0, 1.0, 1.0, 1.0, 1.0, 1.0, 1.0, 1.0, 1.0, 1.0, 1.0, 1.0, 1.0, 1.0, 1.0, 1.0, 1.0, 1.0, 1.0, 1.0, 1.0, 1.0, 1.0, 1.0, 1.0, 1.0, 1.0, 1.0, 1.0, 1.0, 1.0, 1.0, 1.0, 1.0, 1.0, 1.0, 1.0, 1.0, 1.0, 1.0, 1.0, 1.0, 1.0, 1.0, 1.0, 1.0, 1.0, 1.0, 1.0, 1.0, 1.0, 1.0, 1.0, 1.0, 1.0, 1.0, 1.0, 1.0, 1.0, 1.0, 1.0, 1.0, 1.0, 1.0, 1.0, 1.0, 1.0, 1.0, 1.0, 1.0, 1.0, 1.0, 1.0, 1.0, 1.0, 1.0, 1.0, 1.0, 1.0, 1.0, 1.0, 1.0, 1.0, 1.0, 1.0, 1.0, 1.0, 1.0, 1.0, 1.0, 1.0, 1.0, 1.0, 1.0, 1.0, 1.0, 1.0, 1.0, 1.0, 1.0, 1.0, 1.0, 1.0, 1.0, 1.0, 1.0, 1.0, 1.0, 1.0, 1.0, 1.0, 1.0, 1.0, 1.0, 1.0, 1.0, 1.0, 1.0, 1.0, 1.0, 1.0, 1.0, 1.0, 1.0, 1.0, 1.0, 1.0, 1.0, 1.0, 1.0, 1.0, 1.0, 1.0, 1.0, 1.0, 1.0, 1.0, 1.0, 1.0, 1.0, 1.0, 1.0, 1.0, 1.0, 1.0, 1.0, 1.0, 1.0, 1.0, 1.0, 1.0, 1.0, 1.0, 1.0, 1.0, 1.0, 1.0, 1.0, 1.0, 1.0, 1.0, 1.0, 1.0, 1.0, 1.0, 1.0, 1.0, 1.0, 1.0, 1.0, 1.0, 1.0, 1.0, 1.0, 1.0, 1.0, 1.0, 1.0, 1.0, 1.0, 1.0, 1.0, 1.0, 1.0, 1.0, 1.0, 1.0, 1.0, 1.0, 1.0, 1.0, 1.0, 1.0, 1.0, 1.0, 1.0, 1.0, 1.0, 1.0, 1.0, 1.0, 1.0, 1.0, 1.0, 1.0, 1.0, 1.0, 1.0, 1.0, 1.0, 1.0, 1.0, 1.0, 1.0, 1.0, 1.0, 1.0, 1.0, 1.0, 1.0, 1.0, 1.0, 1.0, 1.0, 1.0, 1.0, 1.0, 1.0, 1.0, 1.0, 1.0, 1.0, 1.0, 1.0, 1.0, 1.0, 1.0, 1.0, 1.0, 1.0, 1.0, 1.0, 1.0, 1.0, 1.0, 1.0, 1.0, 1.0, 1.0, 1.0, 1.0, 1.0, 1.0, 1.0, 1.0, 1.0, 1.0, 1.0, 1.0, 1.0, 1.0, 1.0, 1.0, 1.0, 1.0, 1.0, 1.0, 1.0, 1.0, 1.0, 1.0, 1.0, 1.0, 1.0, 1.0, 1.0, 1.0, 1.0, 1.0, 1.0, 1.0, 1.0, 1.0, 1.0, 1.0, 1.0, 1.0, 1.0, 1.0, 1.0, 1.0, 1.0, 1.0, 1.0, 1.0, 1.0, 1.0, 1.0, 1.0, 1.0, 1.0, 1.0, 1.0, 1.0, 1.0, 1.0, 1.0, 1.0, 1.0, 1.0, 1.0, 1.0, 1.0, 1.0, 1.0, 1.0, 1.0, 1.0, 1.0, 1.0, 1.0, 1.0, 1.0, 1.0, 1.0, 1.0, 1.0, 1.0, 1.0, 1.0, 1.0, 1.0, 1.0, 1.0, 1.0, 1.0, 1.0, 1.0, 1.0, 1.0, 1.0, 1.0, 1.0, 1.0, 1.0, 1.0, 1.0, 1.0, 1.0, 1.0, 1.0, 1.0, 1.0, 1.0, 1.0, 1.0, 1.0, 1.0, 1.0, 1.0, 1.0, 1.0, 1.0, 1.0, 1.0, 1.0, 1.0, 1.0, 1.0, 1.0, 1.0, 1.0, 1.0, 1.0, 1.0, 1.0, 1.0, 1.0, 1.0, 1.0, 1.0, 1.0, 1.0, 1.0, 1.0, 1.0, 1.0, 1.0, 1.0, 1.0, 1.0, 1.0, 1.0, 1.0, 1.0, 1.0, 1.0, 1.0, 1.0, 1.0, 1.0, 1.0, 1.0, 1.0, 1.0, 1.0, 1.0, 1.0, 1.0, 1.0, 1.0, 1.0, 1.0, 1.0, 1.0, 1.0, 1.0, 1.0, 1.0, 1.0, 1.0, 1.0, 1.0, 1.0, 1.0, 1.0, 1.0, 1.0, 1.0, 1.0, 1.0, 1.0, 1.0, 1.0, 1.0, 1.0, 1.0, 1.0, 1.0, 1.0, 1.0, 1.0, 1.0, 1.0, 1.0, 1.0, 1.0, 1.0, 1.0, 1.0, 1.0, 1.0, 1.0, 1.0, 1.0, 1.0, 1.0, 1.0, 1.0, 1.0, 1.0, 1.0, 1.0, 1.0, 1.0, 1.0, 1.0, 1.0, 1.0, 1.0, 1.0, 1.0, 1.0, 1.0, 1.0, 1.0, 1.0, 1.0, 1.0, 1.0, 1.0, 1.0, 1.0, 1.0, 1.0, 1.0, 1.0, 1.0, 1.0, 1.0, 1.0, 1.0, 1.0, 1.0, 1.0, 1.0, 1.0, 1.0, 1.0, 1.0, 1.0, 1.0, 1.0, 1.0, 1.0, 1.0, 1.0, 1.0, 1.0, 1.0, 1.0, 1.0, 1.0, 1.0, 1.0, 1.0, 1.0, 1.0, 1.0, 1.0, 1.0, 1.0, 1.0, 1.0, 1.0, 1.0, 1.0, 1.0, 1.0, 1.0, 1.0, 1.0, 1.0, 1.0, 1.0, 1.0, 1.0, 1.0, 1.0, 1.0, 1.0, 1.0, 1.0, 1.0, 1.0, 1.0, 1.0, 1.0, 1.0, 1.0, 1.0, 1.0, 1.0, 1.0, 1.0, 1.0, 1.0, 1.0, 1.0, 1.0, 1.0, 1.0, 1.0, 1.0, 1.0, 1.0, 1.0, 1.0, 1.0, 1.0, 1.0, 1.0, 1.0, 1.0, 1.0, 1.0, 1.0, 1.0, 1.0, 1.0, 1.0, 1.0, 1.0, 1.0, 1.0, 1.0, 1.0, 1.0, 1.0, 1.0, 1.0, 1.0, 1.0, 1.0, 1.0, 1.0, 1.0, 1.0, 1.0, 1.0, 1.0, 1.0, 1.0, 1.0, 1.0, 1.0, 1.0, 1.0, 1.0, 1.0, 1.0, 1.0, 1.0, 1.0, 1.0, 1.0, 1.0, 1.0, 1.0, 1.0, 1.0, 1.0, 1.0, 1.0, 1.0, 1.0, 1.0, 1.0, 1.0, 1.0, 1.0, 1.0, 1.0, 1.0, 1.0, 1.0, 1.0, 1.0, 1.0, 1.0, 1.0, 1.0, 1.0, 1.0, 1.0, 1.0, 1.0, 1.0, 1.0, 1.0, 1.0, 1.0, 1.0, 1.0, 1.0, 1.0, 1.0, 1.0, 1.0, 1.0, 1.0, 1.0, 1.0, 1.0, 1.0, 1.0, 1.0, 1.0, 1.0, 1.0, 1.0, 1.0, 1.0, 1.0, 1.0, 1.0, 1.0, 1.0, 1.0, 1.0, 1.0, 1.0, 1.0, 1.0, 1.0, 1.0, 1.0, 1.0, 1.0, 1.0, 1.0, 1.0, 1.0, 1.0, 1.0, 1.0, 1.0, 1.0, 1.0, 1.0, 1.0, 1.0, 1.0, 1.0, 1.0, 1.0, 1.0, 1.0, 1.0, 1.0, 1.0, 1.0, 1.0, 1.0, 1.0, 1.0, 1.0, 1.0, 1.0, 1.0, 1.0, 1.0, 1.0, 1.0, 1.0, 1.0, 1.0, 1.0, 1.0, 1.0, 1.0, 1.0, 1.0, 1.0, 1.0, 1.0, 1.0, 1.0, 1.0, 1.0, 1.0, 1.0, 1.0, 1.0, 1.0, 1.0, 1.0, 1.0, 1.0, 1.0, 1.0, 1.0, 1.0, 1.0, 1.0, 1.0, 1.0, 1.0, 1.0, 1.0, 1.0, 1.0, 1.0, 1.0, 1.0, 1.0, 1.0, 1.0, 1.0, 1.0, 1.0, 1.0, 1.0, 1.0, 1.0, 1.0, 1.0, 1.0, 1.0, 1.0, 1.0, 1.0, 1.0, 1.0, 1.0, 1.0, 1.0, 1.0, 1.0, 1.0, 1.0, 1.0, 1.0, 1.0, 1.0, 1.0, 1.0, 1.0, 1.0, 1.0, 1.0, 1.0, 1.0, 1.0, 1.0, 1.0, 1.0, 1.0, 1.0, 1.0, 1.0, 1.0, 1.0, 1.0, 1.0, 1.0, 1.0, 1.0, 1.0, 1.0, 1.0, 1.0, 1.0, 1.0, 1.0, 1.0, 1.0, 1.0, 1.0, 1.0, 1.0, 1.0, 1.0, 1.0, 1.0, 1.0, 1.0, 1.0, 1.0, 1.0, 1.0, 1.0, 1.0, 1.0, 1.0, 1.0, 1.0, 1.0, 1.0, 1.0, 1.0, 1.0, 1.0, 1.0, 1.0, 1.0, 1.0, 1.0, 1.0, 1.0, 1.0, 1.0, 1.0, 1.0, 1.0, 1.0, 1.0, 1.0, 1.0, 1.0, 1.0, 1.0, 1.0, 1.0, 1.0, 1.0, 1.0, 1.0, 1.0, 1.0, 1.0, 1.0, 1.0, 1.0, 1.0, 1.0, 1.0, 1.0, 1.0, 1.0, 1.0, 1.0, 1.0, 1.0, 1.0, 1.0, 1.0, 1.0, 1.0, 1.0, 1.0, 1.0, 1.0, 1.0, 1.0, 1.0, 1.0, 1.0, 1.0, 1.0, 1.0, 1.0, 1.0, 1.0, 1.0, 1.0, 1.0, 1.0, 1.0, 1.0, 1.0, 1.0, 1.0, 1.0, 1.0, 1.0, 1.0, 1.0, 1.0, 1.0, 1.0, 1.0, 1.0, 1.0, 1.0, 1.0, 1.0, 1.0, 1.0, 1.0, 1.0, 1.0, 1.0, 1.0, 1.0, 1.0, 1.0, 1.0, 1.0, 1.0, 1.0, 1.0, 1.0, 1.0, 1.0, 1.0, 1.0, 1.0, 1.0, 1.0, 1.0, 1.0, 1.0, 1.0, 1.0, 1.0, 1.0, 1.0, 1.0, 1.0, 1.0, 1.0, 1.0, 1.0, 1.0, 1.0, 1.0, 1.0, 1.0, 1.0, 1.0, 1.0, 1.0, 1.0, 1.0, 1.0, 1.0, 1.0, 1.0, 1.0, 1.0, 1.0, 1.0, 1.0, 1.0, 1.0, 1.0, 1.0, 1.0, 1.0, 1.0, 1.0, 1.0, 1.0, 1.0, 1.0, 1.0, 1.0, 1.0, 1.0, 1.0, 1.0, 1.0, 1.0, 1.0, 1.0, 1.0, 1.0, 1.0, 1.0, 1.0, 1.0, 1.0, 1.0, 1.0, 1.0, 1.0, 1.0, 1.0, 1.0, 1.0, 1.0, 1.0, 1.0, 1.0, 1.0, 1.0, 1.0, 1.0, 1.0, 1.0, 1.0, 1.0, 1.0, 1.0, 1.0, 1.0, 1.0, 1.0, 1.0, 1.0, 1.0, 1.0, 1.0, 1.0, 1.0, 1.0, 1.0, 1.0, 1.0, 1.0, 1.0, 1.0, 1.0, 1.0, 1.0, 1.0, 1.0, 1.0, 1.0, 1.0, 1.0, 1.0, 1.0, 1.0, 1.0, 1.0, 1.0, 1.0, 1.0, 1.0, 1.0, 1.0, 1.0, 1.0, 1.0, 1.0, 1.0, 1.0, 1.0, 1.0, 1.0, 1.0, 1.0, 1.0, 1.0, 1.0, 1.0, 1.0, 1.0, 1.0, 1.0, 1.0, 1.0, 1.0, 1.0, 1.0, 1.0, 1.0, 1.0, 1.0, 1.0, 1.0, 1.0, 1.0, 1.0, 1.0, 1.0, 1.0, 1.0, 1.0, 1.0, 1.0, 1.0, 1.0, 1.0, 1.0, 1.0, 1.0, 1.0, 1.0, 1.0, 1.0, 1.0, 1.0, 1.0, 1.0, 1.0, 1.0, 1.0, 1.0, 1.0, 1.0, 1.0, 1.0, 1.0, 1.0, 1.0, 1.0, 1.0, 1.0, 1.0, 1.0, 1.0, 1.0, 1.0, 1.0, 1.0, 1.0, 1.0, 1.0, 1.0, 1.0, 1.0, 1.0, 1.0, 1.0, 1.0, 1.0, 1.0, 1.0, 1.0, 1.0, 1.0, 1.0, 1.0, 1.0, 1.0, 1.0, 1.0, 1.0, 1.0, 1.0, 1.0, 1.0, 1.0, 1.0, 1.0, 1.0, 1.0, 1.0, 1.0, 1.0, 1.0, 1.0, 1.0, 1.0, 1.0, 1.0, 1.0, 1.0, 1.0, 1.0, 1.0, 1.0, 1.0, 1.0, 1.0, 1.0, 1.0, 1.0, 1.0, 1.0, 1.0, 1.0, 1.0, 1.0, 1.0, 1.0, 1.0, 1.0, 1.0, 1.0, 1.0, 1.0, 1.0, 1.0, 1.0, 1.0, 1.0, 1.0, 1.0, 1.0, 1.0, 1.0, 1.0, 1.0, 1.0, 1.0, 1.0, 1.0, 1.0, 1.0, 1.0, 1.0, 1.0, 1.0, 1.0, 1.0, 1.0, 1.0, 1.0, 1.0, 1.0, 1.0, 1.0, 1.0, 1.0, 1.0, 1.0, 1.0, 1.0, 1.0, 1.0, 1.0, 1.0, 1.0, 1.0, 1.0, 1.0, 1.0, 1.0, 1.0, 1.0, 1.0, 1.0, 1.0, 1.0, 1.0, 1.0, 1.0, 1.0, 1.0, 1.0, 1.0, 1.0, 1.0, 1.0, 1.0, 1.0, 1.0, 1.0, 1.0, 1.0, 1.0, 1.0, 1.0, 1.0, 1.0, 1.0, 1.0, 1.0, 1.0, 1.0, 1.0, 1.0, 1.0, 1.0, 1.0, 1.0, 1.0, 1.0, 1.0, 1.0, 1.0, 1.0, 1.0, 1.0, 1.0, 1.0, 1.0, 1.0, 1.0, 1.0, 1.0, 1.0, 1.0, 1.0, 1.0, 1.0, 1.0, 1.0, 1.0, 1.0, 1.0, 1.0, 1.0, 1.0, 1.0, 1.0, 1.0, 1.0, 1.0, 1.0, 1.0, 1.0, 1.0, 1.0, 1.0, 1.0, 1.0, 1.0, 1.0, 1.0, 1.0, 1.0, 1.0, 1.0, 1.0, 1.0, 1.0, 1.0, 1.0, 1.0, 1.0, 1.0, 1.0, 1.0, 1.0, 1.0, 1.0, 1.0, 1.0, 1.0, 1.0, 1.0, 1.0, 1.0, 1.0, 1.0, 1.0, 1.0, 1.0, 1.0, 1.0, 1.0, 1.0, 1.0, 1.0, 1.0, 1.0, 1.0, 1.0, 1.0, 1.0, 1.0, 1.0, 1.0, 1.0, 1.0, 1.0])
me_cube_007.materials.append(mat_keepontruckin_1v_adapter_smooth)
me_cube_007.update()
me_cube_007.normals_split_custom_set([tuple(v) for v in zip(*[iter([-0.4269, 0.8701, 0.2465, -0.3178, 0.9265, 0.2013, -0.2846, 0.9145, 0.2876, -0.3486, 0.8701, 0.3486, -0.4689, 0.4282, -0.7725, -0.3256, 0.4969, -0.8044, -0.5497, 0.5072, -0.6637, -0.2906, 0.4555, -0.8415, -0.5373, 0.5693, -0.6222, -0.5104, 0.2632, -0.8187, -0.2233, 0.5054, -0.8335, -0.241, 0.4573, -0.8561, -0.4689, 0.4282, -0.7725, -0.4314, 0.5054, -0.7473, -0.5373, 0.5693, -0.6222, -0.5497, 0.5072, -0.6637, -0.6057, 0.3749, -0.7018, -0.5497, 0.5072, -0.6637, -0.3256, 0.4969, -0.8044, -0.4362, 0.5377, -0.7215, 2.157e-08, 0.4687, -0.8834, 2.451e-09, 0.4484, -0.8938, -0.241, 0.4573, -0.8561, -0.4762, 0.8701, 0.1276, -0.352, 0.9316, 0.09082, -0.3178, 0.9265, 0.2013, -0.4269, 0.8701, 0.2465, -0.5536, 0.7108, -0.4338, -0.5373, 0.5693, -0.6222, -0.4313, 0.8668, -0.2502, -0.5196, 0.8264, -0.2171, -0.5537, 0.5623, -0.6142, -0.5497, 0.5072, -0.6637, -0.5373, 0.5693, -0.6222, -0.5536, 0.7108, -0.4338, 4.123e-08, 0.5054, -0.8629, 2.157e-08, 0.4687, -0.8834, -0.241, 0.4573, -0.8561, -0.2233, 0.5054, -0.8335, -0.3256, 0.4969, -0.8044, -0.4689, 0.4282, -0.7725, -0.175, 0.4601, -0.8704, -0.3486, 0.8701, 0.3486, -0.2846, 0.9145, 0.2876, -0.2133, 0.882, 0.4202, -0.2465, 0.8701, 0.4269, -0.493, 0.8701, 6.648e-08, -0.3803, 0.9248, -0.005461, -0.352, 0.9316, 0.09082, -0.4762, 0.8701, 0.1276, -0.4314, 0.5054, -0.7473, -0.4689, 0.4282, -0.7725, -0.5497, 0.5072, -0.6637, -0.5537, 0.5623, -0.6142, -0.241, 0.4573, -0.8561, -0.175, 0.4601, -0.8704, -0.4689, 0.4282, -0.7725, -0.175, 0.4601, -0.8704, -0.241, 0.4573, -0.8561, 2.451e-09, 0.4484, -0.8938, -0.1276, 0.8701, 0.4762, -0.1178, 0.873, 0.4732, 1.786e-08, 0.8506, 0.5259, 3.767e-08, 0.8701, 0.493, -0.5373, 0.5693, -0.6222, -0.6057, 0.3749, -0.7018, -0.5104, 0.2632, -0.8187, -0.6057, 0.3749, -0.7018, -0.5497, 0.5072, -0.6637, -0.4362, 0.5377, -0.7215, -0.2465, 0.8701, 0.4269, -0.2133, 0.882, 0.4202, -0.1178, 0.873, 0.4732, -0.1276, 0.8701, 0.4762, -0.5196, 0.8264, -0.2171, -0.4313, 0.8668, -0.2502, -0.3803, 0.9248, -0.005461, -0.493, 0.8701, 6.648e-08, -0.5373, 0.5693, -0.6222, -0.2906, 0.4555, -0.8415, -0.3547, 0.9068, -0.2276, -0.4313, 0.8668, -0.2502, -0.5373, 0.5693, -0.6222, -0.3547, 0.9068, -0.2276, -0.3547, 0.9068, -0.2276, -0.3016, 0.9519, -0.0535, -0.4313, 0.8668, -0.2502, -0.4313, 0.8668, -0.2502, -0.3016, 0.9519, -0.0535, -0.3803, 0.9248, -0.005461, -0.3016, 0.9519, -0.0535, -0.238, 0.9689, 0.06709, -0.3803, 0.9248, -0.005461, -0.3803, 0.9248, -0.005461, -0.238, 0.9689, 0.06709, -0.352, 0.9316, 0.09082, -0.238, 0.9689, 0.06709, -0.2014, 0.9686, 0.1458, -0.352, 0.9316, 0.09082, -0.352, 0.9316, 0.09082, -0.2014, 0.9686, 0.1458, -0.3178, 0.9265, 0.2013, -0.2014, 0.9686, 0.1458, -0.1625, 0.9504, 0.2651, -0.3178, 0.9265, 0.2013, -0.3178, 0.9265, 0.2013, -0.1625, 0.9504, 0.2651, -0.2846, 0.9145, 0.2876, -0.1625, 0.9504, 0.2651, -0.1069, 0.923, 0.3697, -0.2846, 0.9145, 0.2876, -0.2846, 0.9145, 0.2876, -0.1069, 0.923, 0.3697, -0.2133, 0.882, 0.4202, -0.1069, 0.923, 0.3697, -0.3064, 0.8113, 0.4979, -0.2133, 0.882, 0.4202, -0.3064, 0.8113, 0.4979, -0.2272, 0.8476, 0.4795, -0.2133, 0.882, 0.4202, -0.2133, 0.882, 0.4202, -0.2272, 0.8476, 0.4795, -0.1178, 0.873, 0.4732, 1.786e-08, 0.8506, 0.5259, -0.1178, 0.873, 0.4732, -0.2272, 0.8476, 0.4795, -0.2272, 0.8476, 0.4795, 0.0, 0.8087, 0.5882, 1.786e-08, 0.8506, 0.5259, -0.7619, 0.0, -0.6477, -0.313, 0.0, -0.9497, -0.3142, 0.0, -0.9493, -0.7617, 0.0, -0.648, -0.313, 0.0, -0.9497, -0.4304, -6.01e-07, -0.9026, -0.4293, -5.995e-07, -0.9031, -0.3142, 0.0, -0.9493, -0.9746, 0.0, 0.2239, -0.9724, 0.0, -0.2334, -0.9723, 0.0, -0.2337, -0.9746, 0.0, 0.2239, -0.9724, 0.0, -0.2334, -0.7619, 0.0, -0.6477, -0.7617, 0.0, -0.648, -0.9723, 0.0, -0.2337, -0.4785, 9.418e-07, 0.8781, -0.7784, 0.0, 0.6278, -0.7784, 0.0, 0.6278, -0.4784, 9.425e-07, 0.8782, -0.1951, -1.544e-06, -0.9808, -2.383e-08, -1.554e-06, -1.0, -2.383e-08, -1.554e-06, -1.0, -0.1951, -1.544e-06, -0.9808, -0.4602, 1.322e-06, 0.8878, -0.1655, 1.727e-06, 0.9862, -0.1655, 1.727e-06, 0.9862, -0.461, 1.321e-06, 0.8874, -0.3827, -1.448e-06, -0.9239, -0.1951, -1.544e-06, -0.9808, -0.1951, -1.544e-06, -0.9808, -0.3827, -1.448e-06, -0.9239, -0.5556, -1.363e-06, -0.8315, -0.3827, -1.448e-06, -0.9239, -0.3827, -1.448e-06, -0.9239, -0.5556, -1.363e-06, -0.8315, -0.4609, 1.321e-06, 0.8875, -0.4602, 1.322e-06, 0.8878, -0.461, 1.321e-06, 0.8874, -0.4598, 1.322e-06, 0.888, -3.856e-08, 1.548e-06, 1.0, -0.4609, 1.321e-06, 0.8875, -0.4598, 1.322e-06, 0.888, -3.856e-08, 1.548e-06, 1.0, -0.7068, -1.227e-06, -0.7074, -0.5556, -1.363e-06, -0.8315, -0.5556, -1.363e-06, -0.8315, -0.7067, -1.228e-06, -0.7075, -0.1655, 1.727e-06, 0.9862, -0.4785, 9.418e-07, 0.8781, -0.4784, 9.425e-07, 0.8782, -0.1655, 1.727e-06, 0.9862, -0.4304, -6.01e-07, -0.9026, -0.7068, -1.227e-06, -0.7074, -0.7067, -1.228e-06, -0.7075, -0.4293, -5.995e-07, -0.9031, -0.7784, 0.0, 0.6278, -0.9746, 0.0, 0.2239, -0.9746, 0.0, 0.2239, -0.7784, 0.0, 0.6278, 0.4269, 0.8701, 0.2465, 0.3486, 0.8701, 0.3486, 0.2846, 0.9145, 0.2876, 0.3178, 0.9265, 0.2013, 0.4689, 0.4282, -0.7725, 0.5497, 0.5072, -0.6637, 0.3256, 0.4969, -0.8044, 0.2906, 0.4555, -0.8415, 0.5104, 0.2632, -0.8187, 0.5373, 0.5693, -0.6222, 0.2233, 0.5054, -0.8335, 0.4314, 0.5054, -0.7473, 0.4689, 0.4282, -0.7725, 0.241, 0.4573, -0.8561, 0.5497, 0.5072, -0.6637, 0.5373, 0.5693, -0.6222, 0.6057, 0.3749, -0.7018, 0.3256, 0.4969, -0.8044, 0.5497, 0.5072, -0.6637, 0.4362, 0.5377, -0.7215, 2.157e-08, 0.4687, -0.8834, 0.241, 0.4573, -0.8561, 2.451e-09, 0.4484, -0.8938, 0.4762, 0.8701, 0.1276, 0.4269, 0.8701, 0.2465, 0.3178, 0.9265, 0.2013, 0.352, 0.9316, 0.09082, 0.5536, 0.7108, -0.4338, 0.5196, 0.8264, -0.2171, 0.4313, 0.8668, -0.2502, 0.5373, 0.5693, -0.6222, 0.5537, 0.5623, -0.6142, 0.5536, 0.7108, -0.4338, 0.5373, 0.5693, -0.6222, 0.5497, 0.5072, -0.6637, 4.123e-08, 0.5054, -0.8629, 0.2233, 0.5054, -0.8335, 0.241, 0.4573, -0.8561, 2.157e-08, 0.4687, -0.8834, 0.3256, 0.4969, -0.8044, 0.175, 0.4601, -0.8704, 0.4689, 0.4282, -0.7725, 0.3486, 0.8701, 0.3486, 0.2465, 0.8701, 0.4269, 0.2133, 0.882, 0.4202, 0.2846, 0.9145, 0.2876, 0.493, 0.8701, 5.983e-08, 0.4762, 0.8701, 0.1276, 0.352, 0.9316, 0.09082, 0.3803, 0.9248, -0.005461, 0.4314, 0.5054, -0.7473, 0.5537, 0.5623, -0.6142, 0.5497, 0.5072, -0.6637, 0.4689, 0.4282, -0.7725, 0.241, 0.4573, -0.8561, 0.4689, 0.4282, -0.7725, 0.175, 0.4601, -0.8704, 0.175, 0.4601, -0.8704, 2.451e-09, 0.4484, -0.8938, 0.241, 0.4573, -0.8561, 0.1276, 0.8701, 0.4762, 3.767e-08, 0.8701, 0.493, 1.786e-08, 0.8506, 0.5259, 0.1178, 0.873, 0.4732, 0.5373, 0.5693, -0.6222, 0.5104, 0.2632, -0.8187, 0.6057, 0.3749, -0.7018, 0.6057, 0.3749, -0.7018, 0.4362, 0.5377, -0.7215, 0.5497, 0.5072, -0.6637, 0.2465, 0.8701, 0.4269, 0.1276, 0.8701, 0.4762, 0.1178, 0.873, 0.4732, 0.2133, 0.882, 0.4202, 0.5196, 0.8264, -0.2171, 0.493, 0.8701, 5.983e-08, 0.3803, 0.9248, -0.005461, 0.4313, 0.8668, -0.2502, 0.5373, 0.5693, -0.6222, 0.3547, 0.9068, -0.2276, 0.2906, 0.4555, -0.8415, 0.4313, 0.8668, -0.2502, 0.3547, 0.9068, -0.2276, 0.5373, 0.5693, -0.6222, 0.3547, 0.9068, -0.2276, 0.4313, 0.8668, -0.2502, 0.3016, 0.9519, -0.0535, 0.4313, 0.8668, -0.2502, 0.3803, 0.9248, -0.005461, 0.3016, 0.9519, -0.0535, 0.3016, 0.9519, -0.0535, 0.3803, 0.9248, -0.005461, 0.238, 0.9689, 0.06709, 0.3803, 0.9248, -0.005461, 0.352, 0.9316, 0.09082, 0.238, 0.9689, 0.06709, 0.238, 0.9689, 0.06709, 0.352, 0.9316, 0.09082, 0.2014, 0.9686, 0.1458, 0.352, 0.9316, 0.09082, 0.3178, 0.9265, 0.2013, 0.2014, 0.9686, 0.1458, 0.2014, 0.9686, 0.1458, 0.3178, 0.9265, 0.2013, 0.1625, 0.9504, 0.2651, 0.3178, 0.9265, 0.2013, 0.2846, 0.9145, 0.2876, 0.1625, 0.9504, 0.2651, 0.1625, 0.9504, 0.2651, 0.2846, 0.9145, 0.2876, 0.1069, 0.923, 0.3697, 0.2846, 0.9145, 0.2876, 0.2133, 0.882, 0.4202, 0.1069, 0.923, 0.3697, 0.1069, 0.923, 0.3697, 0.2133, 0.882, 0.4202, 0.3064, 0.8113, 0.4979, 0.3064, 0.8113, 0.4979, 0.2133, 0.882, 0.4202, 0.2272, 0.8476, 0.4795, 0.2133, 0.882, 0.4202, 0.1178, 0.873, 0.4732, 0.2272, 0.8476, 0.4795, 1.786e-08, 0.8506, 0.5259, 0.2272, 0.8476, 0.4795, 0.1178, 0.873, 0.4732, 0.2272, 0.8476, 0.4795, 1.786e-08, 0.8506, 0.5259, 0.0, 0.8087, 0.5882, 0.7619, -1.561e-07, -0.6477, 0.7617, -1.559e-07, -0.648, 0.3142, 0.0, -0.9493, 0.313, 0.0, -0.9497, 0.313, 0.0, -0.9497, 0.3142, 0.0, -0.9493, 0.4293, -4.576e-07, -0.9031, 0.4304, -4.587e-07, -0.9026, 0.9746, 0.0, 0.2239, 0.9746, 0.0, 0.2239, 0.9723, -1.561e-07, -0.2337, 0.9724, -1.559e-07, -0.2334, 0.9724, -1.559e-07, -0.2334, 0.9723, -1.561e-07, -0.2337, 0.7617, -1.559e-07, -0.648, 0.7619, -1.561e-07, -0.6477, 0.4785, 1.09e-06, 0.8781, 0.4784, 1.091e-06, 0.8782, 0.7784, 2.648e-07, 0.6278, 0.7784, 2.649e-07, 0.6278, 0.1951, -1.536e-06, -0.9808, 0.1951, -1.536e-06, -0.9808, -2.383e-08, -1.554e-06, -1.0, -2.383e-08, -1.554e-06, -1.0, 0.4602, 1.225e-06, 0.8878, 0.461, 1.224e-06, 0.8874, 0.1655, 1.613e-06, 0.9862, 0.1655, 1.613e-06, 0.9862, 0.3827, -1.455e-06, -0.9239, 0.3827, -1.455e-06, -0.9239, 0.1951, -1.536e-06, -0.9808, 0.1951, -1.536e-06, -0.9808, 0.5556, -1.216e-06, -0.8315, 0.5556, -1.216e-06, -0.8315, 0.3827, -1.455e-06, -0.9239, 0.3827, -1.455e-06, -0.9239, 0.4609, 1.224e-06, 0.8875, 0.4598, 1.226e-06, 0.888, 0.461, 1.224e-06, 0.8874, 0.4602, 1.225e-06, 0.8878, -3.856e-08, 1.548e-06, 1.0, -3.856e-08, 1.548e-06, 1.0, 0.4598, 1.226e-06, 0.888, 0.4609, 1.224e-06, 0.8875, 0.7068, -9.374e-07, -0.7074, 0.7067, -9.376e-07, -0.7075, 0.5556, -1.216e-06, -0.8315, 0.5556, -1.216e-06, -0.8315, 0.1655, 1.613e-06, 0.9862, 0.1655, 1.613e-06, 0.9862, 0.4784, 1.091e-06, 0.8782, 0.4785, 1.09e-06, 0.8781, 0.4304, -4.587e-07, -0.9026, 0.4293, -4.576e-07, -0.9031, 0.7067, -9.376e-07, -0.7075, 0.7068, -9.374e-07, -0.7074, 0.7784, 2.649e-07, 0.6278, 0.7784, 2.648e-07, 0.6278, 0.9746, 0.0, 0.2239, 0.9746, 0.0, 0.2239, -5.66e-05, -1.0, 0.0002897, -1.722e-05, -1.0, 0.0005753, -1.722e-05, -1.0, 0.0005753, -1.722e-05, -1.0, 0.0005753, -1.722e-05, -1.0, 0.0005753, -1.722e-05, -1.0, 0.0005753, -6.402e-05, -1.0, 0.0002359, -7.892e-05, -1.0, 0.0001279, -1.722e-05, -1.0, 0.0005753, -1.722e-05, -1.0, 0.0005753, -1.722e-05, -1.0, 0.0005753, -1.722e-05, -1.0, 0.0005753, -7.099e-05, -1.0, 0.0001854, -7.892e-05, -1.0, 0.0001279, -6.402e-05, -1.0, 0.0002359, -0.0001095, -1.0, -9.388e-05, -0.0001095, -1.0, -9.388e-05, -0.0001095, -1.0, -9.388e-05, -0.0001095, -1.0, -9.388e-05, -0.0001095, -1.0, -9.388e-05, -0.0001095, -1.0, -9.388e-05, -0.0001095, -1.0, -9.388e-05, -0.0001095, -1.0, -9.388e-05, -0.0001095, -1.0, -9.388e-05, -0.0001095, -1.0, -9.388e-05, -0.0001095, -1.0, -9.388e-05, -0.0001095, -1.0, -9.388e-05, -0.0001095, -1.0, -9.388e-05, -0.0001095, -1.0, -9.388e-05, -0.0001095, -1.0, -9.388e-05, -0.0001095, -1.0, -9.388e-05, -0.0001095, -1.0, -9.388e-05, -0.0001095, -1.0, -9.388e-05, -0.0001095, -1.0, -9.388e-05, -0.0001095, -1.0, -9.388e-05, -0.0001095, -1.0, -9.388e-05, -0.0001095, -1.0, -9.388e-05, -0.0001095, -1.0, -9.388e-05, -5.66e-05, -1.0, 0.0002897, -7.099e-05, -1.0, 0.0001854, -0.0001095, -1.0, -9.388e-05, -0.0001095, -1.0, -9.388e-05, -0.0001095, -1.0, -9.388e-05, -0.0001095, -1.0, -9.388e-05, -0.0001095, -1.0, -9.388e-05, -0.0001095, -1.0, -9.388e-05, -0.0001095, -1.0, -9.388e-05, -0.0001095, -1.0, -9.388e-05, -0.0001095, -1.0, -9.388e-05, -0.0001095, -1.0, -9.388e-05, -0.0001095, -1.0, -9.388e-05, -0.0001095, -1.0, -9.388e-05, -0.0001095, -1.0, -9.388e-05, -0.0001095, -1.0, -9.388e-05, -0.0001095, -1.0, -9.388e-05, -0.0001095, -1.0, -9.388e-05, -0.0001095, -1.0, -9.388e-05, -0.0001095, -1.0, -9.388e-05, -0.2588, -4.285e-07, -0.9659, 1.711e-05, -5.046e-07, -1.0, 2.153e-07, -5.046e-07, -1.0, -0.2588, -4.285e-07, -0.9659, -0.5, -2.846e-07, -0.866, -0.2588, -4.285e-07, -0.9659, -0.2588, -4.285e-07, -0.9659, -0.5, -2.846e-07, -0.866, -0.7071, -2.168e-07, -0.7071, -0.5, -2.846e-07, -0.866, -0.5, -2.846e-07, -0.866, -0.7071, -2.168e-07, -0.7071, -0.866, -1.084e-07, -0.5, -0.7071, -2.168e-07, -0.7071, -0.7071, -2.168e-07, -0.7071, -0.866, -1.084e-07, -0.5, -0.9659, 0.0, -0.2588, -0.866, -1.084e-07, -0.5, -0.866, -1.084e-07, -0.5, -0.9659, 0.0, -0.2588, -1.0, 0.0, -8.994e-07, -0.9659, 0.0, -0.2588, -0.9659, 0.0, -0.2588, -1.0, 0.0, 2.87e-08, -0.9659, 0.0, 0.2588, -1.0, 0.0, -8.994e-07, -1.0, 0.0, 2.87e-08, -0.9659, 0.0, 0.2588, -0.866, 9.668e-08, 0.5, -0.9659, 0.0, 0.2588, -0.9659, 0.0, 0.2588, -0.866, 9.667e-08, 0.5, -0.7071, 1.972e-07, 0.7071, -0.7071, 1.972e-07, 0.7071, -0.866, 9.668e-08, 0.5, -0.866, 9.667e-08, 0.5, -0.5, 2.763e-07, 0.866, -0.5, 2.763e-07, 0.866, -0.7071, 1.972e-07, 0.7071, -0.7071, 1.972e-07, 0.7071, -0.2588, 4.278e-07, 0.9659, -0.2588, 4.278e-07, 0.9659, -0.5, 2.763e-07, 0.866, -0.5, 2.763e-07, 0.866, 2.918e-07, 5.042e-07, 1.0, 1.967e-05, 5.042e-07, 1.0, -0.2588, 4.278e-07, 0.9659, -0.2588, 4.278e-07, 0.9659, 0.2588, 4.335e-07, 0.9659, 0.2588, 4.335e-07, 0.9659, 1.967e-05, 5.042e-07, 1.0, 2.918e-07, 5.042e-07, 1.0, 0.5, 2.899e-07, 0.866, 0.5, 2.899e-07, 0.866, 0.2588, 4.335e-07, 0.9659, 0.2588, 4.335e-07, 0.9659, 0.7071, 1.977e-07, 0.7071, 0.7071, 1.977e-07, 0.7071, 0.5, 2.899e-07, 0.866, 0.5, 2.899e-07, 0.866, 0.866, 1.008e-07, 0.5, 0.866, 1.008e-07, 0.5, 0.7071, 1.977e-07, 0.7071, 0.7071, 1.977e-07, 0.7071, 0.9659, -2.521e-08, 0.2588, 0.9659, -2.52e-08, 0.2588, 0.866, 1.008e-07, 0.5, 0.866, 1.008e-07, 0.5, 1.0, -4.042e-08, 2.392e-08, 1.0, -4.043e-08, 1.022e-05, 0.9659, -2.52e-08, 0.2588, 0.9659, -2.521e-08, 0.2588, 0.9659, -4.043e-08, -0.2588, 0.9659, -4.043e-08, -0.2588, 1.0, -4.043e-08, 1.022e-05, 1.0, -4.042e-08, 2.392e-08, 0.866, -1.453e-07, -0.5, 0.866, -1.452e-07, -0.5, 0.9659, -4.043e-08, -0.2588, 0.9659, -4.043e-08, -0.2588, 0.7071, -2.167e-07, -0.7071, 0.866, -1.452e-07, -0.5, 0.866, -1.453e-07, -0.5, 0.7071, -2.167e-07, -0.7071, 0.5, -2.844e-07, -0.866, 0.7071, -2.167e-07, -0.7071, 0.7071, -2.167e-07, -0.7071, 0.5, -2.844e-07, -0.866, 0.2588, -4.284e-07, -0.9659, 0.5, -2.844e-07, -0.866, 0.5, -2.844e-07, -0.866, 0.2588, -4.284e-07, -0.9659, 1.711e-05, -5.046e-07, -1.0, 0.2588, -4.284e-07, -0.9659, 0.2588, -4.284e-07, -0.9659, 2.153e-07, -5.046e-07, -1.0, -1.913e-06, 1.0, -3.641e-07, -1.913e-06, 1.0, -3.641e-07, -1.913e-06, 1.0, -3.641e-07, 8.004e-07, 1.0, -5.672e-06, 8.004e-07, 1.0, -5.672e-06, 8.004e-07, 1.0, -5.672e-06, -4.95e-08, 1.0, -2.025e-07, -4.95e-08, 1.0, -2.025e-07, -4.95e-08, 1.0, -2.025e-07, 7.55e-08, 1.0, 3.413e-07, 7.55e-08, 1.0, 3.413e-07, 7.55e-08, 1.0, 3.413e-07, 3.549e-07, 1.0, 2.025e-07, 3.549e-07, 1.0, 2.025e-07, 3.549e-07, 1.0, 2.025e-07, -2.106e-07, 1.0, 3.641e-07, -2.106e-07, 1.0, 3.641e-07, -2.106e-07, 1.0, 3.641e-07, 4.95e-08, 1.0, 0.0, 4.95e-08, 1.0, 0.0, 4.95e-08, 1.0, 0.0, -1.003e-07, 1.0, 4.051e-07, -1.003e-07, 1.0, 4.051e-07, -1.003e-07, 1.0, 4.051e-07, -3.075e-07, 1.0, -3.641e-07, -3.075e-07, 1.0, -3.641e-07, -3.075e-07, 1.0, -3.641e-07, 1.003e-07, 1.0, 5.063e-07, 1.003e-07, 1.0, 5.063e-07, 1.003e-07, 1.0, 5.063e-07, -6.51e-14, 1.0, 4.551e-08, -6.51e-14, 1.0, 4.551e-08, -6.51e-14, 1.0, 4.551e-08, 1.885e-07, 1.0, -2.025e-07, 1.885e-07, 1.0, -2.025e-07, 1.885e-07, 1.0, -2.025e-07, 3.979e-07, 1.0, 0.0, 3.979e-07, 1.0, 0.0, 3.979e-07, 1.0, 0.0, -1.003e-07, 1.0, 4.051e-07, -1.003e-07, 1.0, 4.051e-07, -1.003e-07, 1.0, 4.051e-07, -3.979e-07, 1.0, 0.0, -3.979e-07, 1.0, 0.0, -3.979e-07, 1.0, 0.0, -3.037e-07, 1.0, 1.551e-07, -3.037e-07, 1.0, 1.551e-07, -3.037e-07, 1.0, 1.551e-07, -2.384e-08, 1.0, 1.308e-07, -2.384e-08, 1.0, 1.308e-07, -2.384e-08, 1.0, 1.308e-07, 1.866e-07, 1.0, 1.013e-07, 1.866e-07, 1.0, 1.013e-07, 1.866e-07, 1.0, 1.013e-07, -1.957e-07, 1.0, 1.82e-07, -1.957e-07, 1.0, 1.82e-07, -1.957e-07, 1.0, 1.82e-07, -2.356e-07, 1.0, 0.0, -2.356e-07, 1.0, 0.0, -2.356e-07, 1.0, 0.0, 6.51e-14, 1.0, 0.0, 6.51e-14, 1.0, 0.0, 6.51e-14, 1.0, 0.0, -2.653e-08, 1.0, 1.013e-07, -2.653e-08, 1.0, 1.013e-07, -2.653e-08, 1.0, 1.013e-07, -4.977e-07, 1.0, 0.0, -4.977e-07, 1.0, 0.0, -4.977e-07, 1.0, 0.0, 2.356e-07, 1.0, 0.0, 2.356e-07, 1.0, 0.0, 2.356e-07, 1.0, 0.0, 6.51e-14, 1.0, 9.102e-08, 6.51e-14, 1.0, 9.102e-08, 6.51e-14, 1.0, 9.102e-08, -3.989e-08, 1.0, -4.551e-08, -3.989e-08, 1.0, -4.551e-08, -3.989e-08, 1.0, -4.551e-08, -6.51e-14, 1.0, 9.102e-08, -6.51e-14, 1.0, 9.102e-08, -6.51e-14, 1.0, 9.102e-08, -1.354e-07, 1.0, -5.063e-08, -1.354e-07, 1.0, -5.063e-08, -1.354e-07, 1.0, -5.063e-08, -4.629e-07, 1.0, 4.835e-08, -4.629e-07, 1.0, 4.835e-08, -4.629e-07, 1.0, 4.835e-08, -1.885e-07, 1.0, 0.0, -1.885e-07, 1.0, 0.0, -1.885e-07, 1.0, 0.0, 2.434e-07, 1.0, 9.102e-08, 2.434e-07, 1.0, 9.102e-08, 2.434e-07, 1.0, 9.102e-08, 1.885e-07, 1.0, 1.013e-07, 1.885e-07, 1.0, 1.013e-07, 1.885e-07, 1.0, 1.013e-07, 1.633e-07, 1.0, 0.0, 1.633e-07, 1.0, 0.0, 1.633e-07, 1.0, 0.0, -1.885e-07, 1.0, -2.025e-07, -1.885e-07, 1.0, -2.025e-07, -1.885e-07, 1.0, -2.025e-07, -1.633e-07, 1.0, 0.0, -1.633e-07, 1.0, 0.0, -1.633e-07, 1.0, 0.0, -1.331e-07, 1.0, 0.0, -1.331e-07, 1.0, 0.0, -1.331e-07, 1.0, 0.0, -1.121e-07, 1.0, -1.82e-07, -1.121e-07, 1.0, -1.82e-07, -1.121e-07, 1.0, -1.82e-07, 3.075e-07, 1.0, -3.641e-07, 3.075e-07, 1.0, -3.641e-07, 3.075e-07, 1.0, -3.641e-07, 1.121e-07, 1.0, -9.102e-08, 1.121e-07, 1.0, -9.102e-08, 1.121e-07, 1.0, -9.102e-08, 1.404e-07, 1.0, 4.051e-07, 1.404e-07, 1.0, 4.051e-07, 1.404e-07, 1.0, 4.051e-07, -5.104e-08, 1.0, 3.641e-07, -5.104e-08, 1.0, 3.641e-07, -5.104e-08, 1.0, 3.641e-07, -4.143e-08, 1.0, 0.0, -4.143e-08, 1.0, 0.0, -4.143e-08, 1.0, 0.0, 2.106e-07, 1.0, 4.551e-07, 2.106e-07, 1.0, 4.551e-07, 2.106e-07, 1.0, 4.551e-07, 1.551e-08, 1.0, 0.0, 1.551e-08, 1.0, 0.0, 1.551e-08, 1.0, 0.0, -7.55e-08, 1.0, 3.641e-07, -7.55e-08, 1.0, 3.641e-07, -7.55e-08, 1.0, 3.641e-07, 1.913e-06, 1.0, -4.551e-07, 1.913e-06, 1.0, -4.551e-07, 1.913e-06, 1.0, -4.551e-07, -8.004e-07, 1.0, -5.672e-06, -8.004e-07, 1.0, -5.672e-06, -8.004e-07, 1.0, -5.672e-06, -1.551e-08, 1.0, 0.0, -1.551e-08, 1.0, 0.0, -1.551e-08, 1.0, 0.0])] * 3)])
me_cube_002 = bpy.data.meshes.new('Cube.002')
me_cube_002.from_pydata([(0.08149, 0.1114, -0.6251), (0.0, 0.1113, 0.625), (-0.1618, 0.1113, -0.6037), (-0.3125, 0.1113, -0.5413), (-0.49, 0.1112, -0.3988), (-0.6123, 0.1113, -0.1333), (-0.5884, 0.1109, 0.2617), (-0.2504, 0.1113, 0.5799), (0.3125, 0.1113, -0.5413), (0.49, 0.1112, -0.3988), (0.6123, 0.1113, -0.1333), (0.5884, 0.1109, 0.2617), (0.2504, 0.1113, 0.5799), (-0.3542, -0.1255, 0.9244), (-0.795, -0.1253, 0.8076), (-1.17, -0.1254, 0.502), (-1.171, -0.1256, -0.03492), (-0.07063, -0.1253, -0.7273), (-0.3325, -0.1253, -0.6498), (0.3544, -0.1255, 0.9244), (0.795, -0.1253, 0.8076), (1.17, -0.1254, 0.502), (1.171, -0.1256, -0.03492), (0.1906, -0.1252, -0.7063), (0.3843, -0.1253, -0.6208)], [], [(7, 1, 4), (6, 7, 4), (5, 6, 4), (5, 4, 16), (18, 3, 2), (13, 14, 15), (19, 13, 15), (21, 19, 22), (8, 9, 22), (24, 8, 22), (4, 1, 9, 3), (3, 8, 0), (2, 3, 0), (18, 2, 17), (19, 15, 16), (3, 18, 16), (4, 3, 16), (24, 22, 17), (23, 24, 17), (0, 17, 2), (16, 18, 17), (9, 8, 3), (11, 10, 9), (10, 22, 9), (1, 12, 9), (12, 11, 9), (20, 19, 21), (7, 14, 13), (19, 1, 13), (1, 7, 13), (19, 12, 1), (20, 12, 19), (23, 17, 0), (22, 10, 11, 21), (8, 24, 23, 0), (14, 7, 6, 15), (6, 5, 16, 15), (11, 12, 20, 21), (17, 22, 19, 16)])
_k = set([(0, 2), (1, 7), (1, 12), (2, 3), (5, 6), (6, 7), (10, 11), (11, 12), (17, 23)])
me_cube_002.attributes.new('sharp_edge', 'BOOLEAN', 'EDGE').data.foreach_set('value', [ (min(e.vertices), max(e.vertices)) in _k for e in me_cube_002.edges])
_uv = me_cube_002.uv_layers.new(name='UVMap')
_uv.uv.foreach_set('vector', [0.0, 0.0, 0.0, 0.0, 0.0, 0.0, 0.0, 0.0, 0.0, 0.0, 0.0, 0.0, 0.0, 0.0, 0.0, 0.0, 0.0, 0.0, 0.0, 0.0, 0.0, 0.0, 0.0, 0.0, 0.0, 0.0, 0.0, 0.0, 0.0, 0.0, 0.0, 0.0, 0.0, 0.0, 0.0, 0.0, 0.0, 0.0, 0.0, 0.0, 0.0, 0.0, 0.0, 0.0, 0.0, 0.0, 0.0, 0.0, 0.0, 0.0, 0.0, 0.0, 0.0, 0.0, 0.0, 0.0, 0.0, 0.0, 0.0, 0.0, 0.0, 0.0, 0.0, 0.0, 0.0, 0.0, 0.0, 0.0, 0.0, 0.0, 0.0, 0.0, 0.0, 0.0, 0.0, 0.0, 0.0, 0.0, 0.0, 0.0, 0.0, 0.0, 0.0, 0.0, 0.0, 0.0, 0.0, 0.0, 0.0, 0.0, 0.0, 0.0, 0.0, 0.0, 0.0, 0.0, 0.0, 0.0, 0.0, 0.0, 0.0, 0.0, 0.0, 0.0, 0.0, 0.0, 0.0, 0.0, 0.0, 0.0, 0.0, 0.0, 0.0, 0.0, 0.0, 0.0, 0.0, 0.0, 0.0, 0.0, 0.0, 0.0, 0.0, 0.0, 0.0, 0.0, 0.0, 0.0, 0.0, 0.0, 0.0, 0.0, 0.0, 0.0, 0.0, 0.0, 0.0, 0.0, 0.0, 0.0, 0.0, 0.0, 0.0, 0.0, 0.0, 0.0, 0.0, 0.0, 0.0, 0.0, 0.0, 0.0, 0.0, 0.0, 0.0, 0.0, 0.0, 0.0, 0.0, 0.0, 0.0, 0.0, 0.0, 0.0, 0.0, 0.0, 0.0, 0.0, 0.0, 0.0, 0.0, 0.0, 0.0, 0.0, 0.0, 0.0, 0.0, 0.0, 0.0, 0.0, 0.0, 0.0, 0.0, 0.0, 0.0, 0.0, 0.0, 0.0, 0.0, 0.0, 0.0, 0.0, 0.0, 0.0, 0.0, 0.0, 0.0, 0.0, 0.0, 0.0, 0.0, 0.0, 0.0, 0.0, 0.0, 0.0, 0.0, 0.0, 0.0, 0.0, 0.0, 0.0, 0.0, 0.0, 0.0, 0.0, 0.0, 0.0, 0.0, 0.0, 0.0, 0.0, 0.0, 0.0, 0.0, 0.0, 0.0, 0.0, 0.0, 0.0, 0.0, 0.0, 0.0, 0.0, 0.0, 0.0, 0.0, 0.0, 0.0, 0.0, 0.0, 0.0, 0.0, 0.0, 0.0, 0.0, 0.0, 0.0])
_ca = me_cube_002.color_attributes.new('Attribute', 'BYTE_COLOR', 'CORNER')
_ca.data.foreach_set('color', [1.0, 1.0, 1.0, 1.0, 1.0, 1.0, 1.0, 1.0, 1.0, 1.0, 1.0, 1.0, 1.0, 1.0, 1.0, 1.0, 1.0, 1.0, 1.0, 1.0, 1.0, 1.0, 1.0, 1.0, 1.0, 1.0, 1.0, 1.0, 1.0, 1.0, 1.0, 1.0, 1.0, 1.0, 1.0, 1.0, 1.0, 1.0, 1.0, 1.0, 1.0, 1.0, 1.0, 1.0, 1.0, 1.0, 1.0, 1.0, 1.0, 1.0, 1.0, 1.0, 1.0, 1.0, 1.0, 1.0, 1.0, 1.0, 1.0, 1.0, 1.0, 1.0, 1.0, 1.0, 1.0, 1.0, 1.0, 1.0, 1.0, 1.0, 1.0, 1.0, 1.0, 1.0, 1.0, 1.0, 1.0, 1.0, 1.0, 1.0, 1.0, 1.0, 1.0, 1.0, 1.0, 1.0, 1.0, 1.0, 1.0, 1.0, 1.0, 1.0, 1.0, 1.0, 1.0, 1.0, 1.0, 1.0, 1.0, 1.0, 1.0, 1.0, 1.0, 1.0, 1.0, 1.0, 1.0, 1.0, 1.0, 1.0, 1.0, 1.0, 1.0, 1.0, 1.0, 1.0, 1.0, 1.0, 1.0, 1.0, 1.0, 1.0, 1.0, 1.0, 1.0, 1.0, 1.0, 1.0, 1.0, 1.0, 1.0, 1.0, 1.0, 1.0, 1.0, 1.0, 1.0, 1.0, 1.0, 1.0, 1.0, 1.0, 1.0, 1.0, 1.0, 1.0, 1.0, 1.0, 1.0, 1.0, 1.0, 1.0, 1.0, 1.0, 1.0, 1.0, 1.0, 1.0, 1.0, 1.0, 1.0, 1.0, 1.0, 1.0, 1.0, 1.0, 1.0, 1.0, 1.0, 1.0, 1.0, 1.0, 1.0, 1.0, 1.0, 1.0, 1.0, 1.0, 1.0, 1.0, 1.0, 1.0, 1.0, 1.0, 1.0, 1.0, 1.0, 1.0, 1.0, 1.0, 1.0, 1.0, 1.0, 1.0, 1.0, 1.0, 1.0, 1.0, 1.0, 1.0, 1.0, 1.0, 1.0, 1.0, 1.0, 1.0, 1.0, 1.0, 1.0, 1.0, 1.0, 1.0, 1.0, 1.0, 1.0, 1.0, 1.0, 1.0, 1.0, 1.0, 1.0, 1.0, 1.0, 1.0, 1.0, 1.0, 1.0, 1.0, 1.0, 1.0, 1.0, 1.0, 1.0, 1.0, 1.0, 1.0, 1.0, 1.0, 1.0, 1.0, 1.0, 1.0, 1.0, 1.0, 1.0, 1.0, 1.0, 1.0, 1.0, 1.0, 1.0, 1.0, 1.0, 1.0, 1.0, 1.0, 1.0, 1.0, 1.0, 1.0, 1.0, 1.0, 1.0, 1.0, 1.0, 1.0, 1.0, 1.0, 1.0, 1.0, 1.0, 1.0, 1.0, 1.0, 1.0, 1.0, 1.0, 1.0, 1.0, 1.0, 1.0, 1.0, 1.0, 1.0, 1.0, 1.0, 1.0, 1.0, 1.0, 1.0, 1.0, 1.0, 1.0, 1.0, 1.0, 1.0, 1.0, 1.0, 1.0, 1.0, 1.0, 1.0, 1.0, 1.0, 1.0, 1.0, 1.0, 1.0, 1.0, 1.0, 1.0, 1.0, 1.0, 1.0, 1.0, 1.0, 1.0, 1.0, 1.0, 1.0, 1.0, 1.0, 1.0, 1.0, 1.0, 1.0, 1.0, 1.0, 1.0, 1.0, 1.0, 1.0, 1.0, 1.0, 1.0, 1.0, 1.0, 1.0, 1.0, 1.0, 1.0, 1.0, 1.0, 1.0, 1.0, 1.0, 1.0, 1.0, 1.0, 1.0, 1.0, 1.0, 1.0, 1.0, 1.0, 1.0, 1.0, 1.0, 1.0, 1.0, 1.0, 1.0, 1.0, 1.0, 1.0, 1.0, 1.0, 1.0, 1.0, 1.0, 1.0, 1.0, 1.0, 1.0, 1.0, 1.0, 1.0, 1.0, 1.0, 1.0, 1.0, 1.0, 1.0, 1.0, 1.0, 1.0, 1.0, 1.0, 1.0, 1.0, 1.0, 1.0, 1.0, 1.0, 1.0, 1.0, 1.0, 1.0, 1.0, 1.0, 1.0, 1.0, 1.0, 1.0, 1.0, 1.0, 1.0, 1.0, 1.0, 1.0, 1.0, 1.0, 1.0, 1.0, 1.0, 1.0, 1.0, 1.0, 1.0, 1.0, 1.0, 1.0, 1.0, 1.0, 1.0, 1.0, 1.0, 1.0, 1.0, 1.0, 1.0, 1.0, 1.0, 1.0, 1.0, 1.0, 1.0, 1.0, 1.0, 1.0, 1.0, 1.0, 1.0, 1.0, 1.0, 1.0, 1.0, 1.0, 1.0, 1.0, 1.0, 1.0, 1.0, 1.0, 1.0, 1.0, 1.0, 1.0, 1.0, 1.0, 1.0, 1.0, 1.0, 1.0, 1.0, 1.0, 1.0, 1.0, 1.0, 1.0, 1.0, 1.0, 1.0, 1.0, 1.0, 1.0, 1.0, 1.0, 1.0, 1.0, 1.0, 1.0, 1.0, 1.0, 1.0, 1.0, 1.0, 1.0, 1.0, 1.0, 1.0, 1.0, 1.0, 1.0, 1.0, 1.0])
me_cube_002.materials.append(mat_keepontruckin_1v_adapter_smooth)
me_cube_002.update()
me_cube_002.normals_split_custom_set([tuple(v) for v in zip(*[iter([0.0002806, 1.0, -0.0001925, 0.0002806, 1.0, -0.0001925, 0.0002806, 1.0, -0.0001925, -0.001591, 1.0, 0.0002657, -0.001591, 1.0, 0.0002657, -0.001591, 1.0, 0.0002657, 0.002161, 1.0, 0.0008247, 0.002161, 1.0, 0.0008247, 0.002161, 1.0, 0.0008247, -0.4114, 0.8915, -0.1897, -0.4114, 0.8915, -0.1897, -0.4114, 0.8915, -0.1897, -0.3481, 0.4151, -0.8405, -0.3481, 0.4151, -0.8405, -0.3481, 0.4151, -0.8405, -0.0006228, -1.0, 0.00113, -0.0006228, -1.0, 0.00113, -0.0006228, -1.0, 0.00113, -3.504e-05, -1.0, -4.331e-06, -3.504e-05, -1.0, -4.331e-06, -3.504e-05, -1.0, -4.331e-06, 0.0002302, -1.0, 0.0003135, 0.0002302, -1.0, 0.0003135, 0.0002302, -1.0, 0.0003135, 0.5364, 0.5159, -0.668, 0.5364, 0.5159, -0.668, 0.5364, 0.5159, -0.668, 0.5446, 0.4111, -0.731, 0.5446, 0.4111, -0.731, 0.5446, 0.4111, -0.731, -5.071e-06, 1.0, 1.408e-06, -5.071e-06, 1.0, 1.408e-06, -5.071e-06, 1.0, 1.408e-06, -5.071e-06, 1.0, 1.408e-06, 0.0, 1.0, 0.001204, 0.0, 1.0, 0.001204, 0.0, 1.0, 0.001204, -0.0005271, 1.0, -0.001273, -0.0005271, 1.0, -0.001273, -0.0005271, 1.0, -0.001273, -0.2641, 0.3647, -0.8929, -0.2641, 0.3647, -0.8929, -0.2641, 0.3647, -0.8929, -0.0001245, -1.0, 0.0003185, -0.0001245, -1.0, 0.0003185, -0.0001245, -1.0, 0.0003185, -0.5454, 0.3873, -0.7434, -0.5454, 0.3873, -0.7434, -0.5454, 0.3873, -0.7434, -0.5364, 0.5159, -0.668, -0.5364, 0.5159, -0.668, -0.5364, 0.5159, -0.668, 0.0001835, -1.0, -0.0007499, 0.0001835, -1.0, -0.0007499, 0.0001835, -1.0, -0.0007499, 0.0004359, -1.0, -0.001829, 0.0004359, -1.0, -0.001829, 0.0004359, -1.0, -0.001829, -0.07902, 0.4375, -0.8957, -0.07902, 0.4375, -0.8957, -0.07902, 0.4375, -0.8957, -0.0003523, -1.0, -0.0009849, -0.0003523, -1.0, -0.0009849, -0.0003523, -1.0, -0.0009849, 0.0, 1.0, 0.0003832, 0.0, 1.0, 0.0003832, 0.0, 1.0, 0.0003832, -0.002125, 1.0, 0.0008269, -0.002125, 1.0, 0.0008269, -0.002125, 1.0, 0.0008269, 0.4114, 0.8915, -0.1897, 0.4114, 0.8915, -0.1897, 0.4114, 0.8915, -0.1897, -0.0002796, 1.0, -0.0001871, -0.0002796, 1.0, -0.0001871, -0.0002796, 1.0, -0.0001871, 0.001597, 1.0, 0.0002723, 0.001597, 1.0, 0.0002723, 0.001597, 1.0, 0.0002723, 0.0007067, -1.0, 0.001233, 0.0007067, -1.0, 0.001233, 0.0007067, -1.0, 0.001233, -0.1406, 0.8352, 0.5317, -0.1406, 0.8352, 0.5317, -0.1406, 0.8352, 0.5317, 2.799e-05, 0.7844, 0.6202, 2.799e-05, 0.7844, 0.6202, 2.799e-05, 0.7844, 0.6202, -0.09771, 0.8337, 0.5435, -0.09771, 0.8337, 0.5435, -0.09771, 0.8337, 0.5435, 0.09771, 0.8337, 0.5436, 0.09771, 0.8337, 0.5436, 0.09771, 0.8337, 0.5436, 0.1406, 0.8352, 0.5317, 0.1406, 0.8352, 0.5317, 0.1406, 0.8352, 0.5317, 0.07462, 0.3544, -0.9321, 0.07462, 0.3544, -0.9321, 0.07462, 0.3544, -0.9321, 0.3807, 0.9246, 0.01042, 0.3807, 0.9246, 0.01042, 0.3807, 0.9246, 0.01042, 0.3807, 0.9246, 0.01042, 0.337, 0.4159, -0.8447, 0.337, 0.4159, -0.8447, 0.337, 0.4159, -0.8447, 0.337, 0.4159, -0.8447, -0.2616, 0.918, 0.2981, -0.2616, 0.918, 0.2981, -0.2616, 0.918, 0.2981, -0.2616, 0.918, 0.2981, -0.3807, 0.9246, 0.01042, -0.3807, 0.9246, 0.01042, -0.3807, 0.9246, 0.01042, -0.3807, 0.9246, 0.01042, 0.2616, 0.918, 0.2981, 0.2616, 0.918, 0.2981, 0.2616, 0.918, 0.2981, 0.2616, 0.918, 0.2981, 1.202e-06, -1.0, -0.0001084, 1.202e-06, -1.0, -0.0001084, 1.202e-06, -1.0, -0.0001084, 1.202e-06, -1.0, -0.0001084])] * 3)])

# ---- objects
ob_adapter = bpy.data.objects.new('Adapter', me_cube_007)
ob_col_adapter = bpy.data.objects.new('col_adapter', me_cube_002)

# ---- transforms, parenting, visibility, modifiers, constraints
ob_adapter.location = (0.0, 0.0, 0.0)
ob_adapter.color = (0.8, 0.8, 0.8, 1.0)
ob_col_adapter.location = (0.0, 0.0, 0.0)
ob_col_adapter.color = (0.8, 0.8, 0.8, 1.0)

# ---- collection membership
col_keepontruckin_adapter125.objects.link(ob_adapter)
col_keepontruckin_adapter125.objects.link(ob_col_adapter)

# ---- scene / render settings (as saved in the file)
scene.frame_start = 1; scene.frame_end = 250; scene.frame_set(1)
scene.render.engine = 'BLENDER_EEVEE_NEXT'
scene.cycles.sampling_pattern = 'TABULATED_SOBOL'
bpy.context.view_layer.update()

# ---- added for rendering (the .blend has no active camera and no usable light): camera, sun
cam_auto = bpy.data.cameras.new('AutoCamera')
cam_auto.lens = 50.0
cam_auto.sensor_width = 36.0
cam_auto.clip_end = 1000.0
ob_auto_camera = bpy.data.objects.new('AutoCamera', cam_auto)
scene.collection.objects.link(ob_auto_camera)
ob_auto_camera.location = (2.66978, -3.21085, 2.23375)
ob_auto_camera.rotation_euler = (1.09748, -7.21219e-08, 0.694738)
scene.camera = ob_auto_camera
light_auto_sun = bpy.data.lights.new('AutoSun', 'SUN')
light_auto_sun.energy = 3.0
light_auto_sun.angle = 0.0523599
ob_auto_sun = bpy.data.objects.new('AutoSun', light_auto_sun)
scene.collection.objects.link(ob_auto_sun)
ob_auto_sun.rotation_euler = (0.872665, 0.174533, 0.523599)
bpy.context.view_layer.update()
